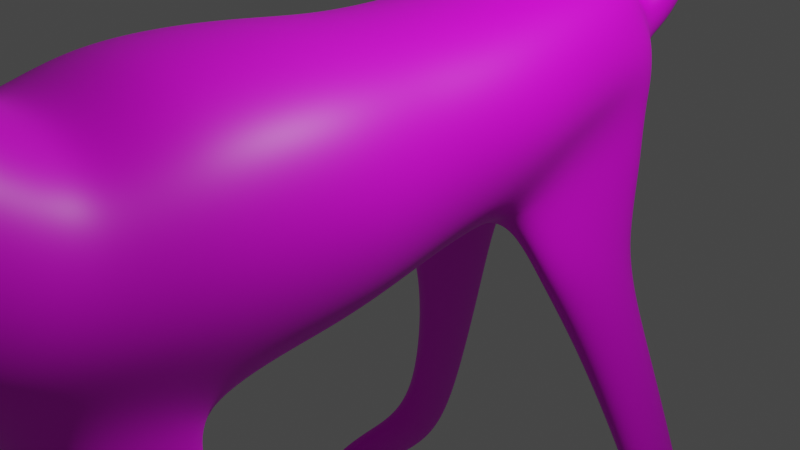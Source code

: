 # Source: blend.blend  (saved by Blender 3.5.10; exported with 4.5.12 LTS)
import bpy
from mathutils import Matrix  # noqa: F401  (used for matrix-valued properties, if any)

bpy.ops.wm.read_factory_settings(use_empty=True)
scene = bpy.context.scene
scene.name = 'Scene'

# ---- collections
col_dog = bpy.data.collections.new('Dog'); scene.collection.children.link(col_dog)
col_light = bpy.data.collections.new('Light'); scene.collection.children.link(col_light)
col_camera = bpy.data.collections.new('Camera'); scene.collection.children.link(col_camera)

# ---- images (referenced by path relative to the original .blend; pixels are not part of the script)
import os
ASSET_DIR = os.environ.get("B2B_ASSET_DIR", "")  # directory of the original .blend (textures are referenced by path, not embedded)
HERE = os.path.dirname(os.path.abspath(__file__))  # packed textures are extracted next to this script under _unpacked/

def load_image(name, relpath, width, height, colorspace="sRGB"):
    """Load a texture the original file referenced (path relative to the .blend, or extracted next to this script)."""
    p = next((c for c in (os.path.join(HERE, relpath), os.path.join(ASSET_DIR, relpath)) if relpath and os.path.exists(c)), "")
    if p:
        img = bpy.data.images.load(p, check_existing=True)
        img.name = name
    else:  # same state as the original file: an image datablock whose file is absent (Cycles renders it pink)
        img = bpy.data.images.new(name, width, height)
        img.source = "FILE"
        img.filepath = "//" + (relpath or name)
    img.colorspace_settings.name = colorspace
    return img
img_body = load_image('Body', 'Body.png', 1024, 1024, 'sRGB')

# ---- materials (node trees are filled in below, after node groups)
mat_nose_and_eyes = bpy.data.materials.new('nose and eyes')
mat_nose_and_eyes.use_transparent_shadow = False
mat_body = bpy.data.materials.new('body')
mat_body.use_transparent_shadow = False

# ---- material node trees
mat_nose_and_eyes.use_nodes = True; mat_nose_and_eyes.node_tree.nodes.clear()
_N = mat_nose_and_eyes.node_tree.nodes; _L = mat_nose_and_eyes.node_tree.links
n0 = _N.new('ShaderNodeBsdfPrincipled'); n0.name = 'プリンシプルBSDF'; n0.location = (10, 300)
n0.distribution = 'GGX'
n0.subsurface_method = 'RANDOM_WALK_SKIN'
n0.inputs[0].default_value = (0.0, 0.0, 0.0, 1.0)
n0.inputs[3].default_value = 1.45
n0.inputs[27].default_value = (0.0, 0.0, 0.0, 1.0)
n0.inputs[28].default_value = 1.0
n1 = _N.new('ShaderNodeOutputMaterial'); n1.name = 'マテリアル出力'; n1.location = (300, 300)
_L.new(n0.outputs[0], n1.inputs[0])
n1.is_active_output = True
mat_body.use_nodes = True; mat_body.node_tree.nodes.clear()
_N = mat_body.node_tree.nodes; _L = mat_body.node_tree.links
n0 = _N.new('ShaderNodeBsdfPrincipled'); n0.name = 'プリンシプルBSDF'; n0.location = (10, 300)
n0.distribution = 'GGX'
n0.subsurface_method = 'RANDOM_WALK_SKIN'
n0.inputs[3].default_value = 1.45
n0.inputs[27].default_value = (0.0, 0.0, 0.0, 1.0)
n0.inputs[28].default_value = 1.0
n1 = _N.new('ShaderNodeOutputMaterial'); n1.name = 'マテリアル出力'; n1.location = (300, 300)
n2 = _N.new('ShaderNodeTexImage'); n2.name = '画像テクスチャ'; n2.location = (-280, 280)
n2.image = img_body
_L.new(n0.outputs[0], n1.inputs[0])
_L.new(n2.outputs[0], n0.inputs[0])
n1.is_active_output = True

# ---- world
world_world = bpy.data.worlds.new('World'); scene.world = world_world
world_world.use_nodes = True; world_world.node_tree.nodes.clear()
_N = world_world.node_tree.nodes; _L = world_world.node_tree.links
n0 = _N.new('ShaderNodeOutputWorld'); n0.name = 'World Output'; n0.location = (300, 300)
n1 = _N.new('ShaderNodeBackground'); n1.name = 'Background'; n1.location = (10, 300)
n1.inputs[0].default_value = (0.05088, 0.05088, 0.05088, 1.0)
_L.new(n1.outputs[0], n0.inputs[0])
n0.is_active_output = True
world_world.color = (0.05088, 0.05088, 0.05088)
world_world.use_sun_shadow = False
world_world.sun_shadow_jitter_overblur = 0.0

# ---- cameras
cam_camera = bpy.data.cameras.new('Camera')
cam_camera.clip_end = 100.0
cam_camera.ortho_scale = 7.314

# ---- lights
light_light = bpy.data.lights.new('Light', 'POINT')
light_light.transmission_factor = 0.0
light_light.energy = 1000.0
light_light.shadow_soft_size = 0.1
light_light.shadow_maximum_resolution = 0.006
light_light.use_absolute_resolution = True

# ---- meshes
me_eyes = bpy.data.meshes.new('Eyes')
me_eyes.from_pydata([(0.9282, -7.284, 3.249), (0.9282, -7.212, 3.219), (0.9282, -7.182, 3.194), (0.9282, -7.138, 3.13), (0.9282, -7.127, 3.092), (0.9282, -7.123, 3.053), (0.9282, -7.127, 3.014), (0.9282, -7.157, 2.942), (0.9282, -7.212, 2.887), (0.9282, -7.284, 2.857), (0.9358, -7.285, 3.249), (0.9431, -7.248, 3.238), (0.9499, -7.214, 3.219), (0.9558, -7.184, 3.194), (0.9607, -7.16, 3.164), (0.9643, -7.142, 3.13), (0.9665, -7.131, 3.092), (0.9672, -7.127, 3.053), (0.9665, -7.131, 3.014), (0.9643, -7.142, 2.976), (0.9607, -7.16, 2.942), (0.9558, -7.184, 2.912), (0.9499, -7.214, 2.887), (0.9431, -7.248, 2.868), (0.9358, -7.285, 2.857), (0.9431, -7.287, 3.249), (0.9575, -7.252, 3.238), (0.9707, -7.22, 3.219), (0.9823, -7.192, 3.194), (0.9919, -7.169, 3.164), (0.9989, -7.152, 3.13), (1.003, -7.142, 3.092), (1.005, -7.138, 3.053), (1.003, -7.142, 3.014), (0.9989, -7.152, 2.976), (0.9919, -7.169, 2.942), (0.9823, -7.192, 2.912), (0.9707, -7.22, 2.887), (0.9575, -7.252, 2.868), (0.9431, -7.287, 2.857), (0.9499, -7.291, 3.249), (0.9707, -7.259, 3.238), (0.9899, -7.231, 3.219), (1.007, -7.206, 3.194), (1.021, -7.185, 3.164), (1.031, -7.169, 3.13), (1.037, -7.16, 3.092), (1.039, -7.157, 3.053), (1.037, -7.16, 3.014), (1.031, -7.169, 2.976), (1.021, -7.185, 2.942), (1.007, -7.206, 2.912), (0.9899, -7.231, 2.887), (0.9707, -7.259, 2.868), (0.9499, -7.291, 2.857), (0.9558, -7.296, 3.249), (0.9823, -7.269, 3.238), (1.007, -7.245, 3.219), (1.028, -7.223, 3.194), (1.046, -7.206, 3.164), (1.059, -7.192, 3.13), (1.067, -7.184, 3.092), (1.07, -7.182, 3.053), (1.067, -7.184, 3.014), (1.059, -7.192, 2.976), (1.046, -7.206, 2.942), (1.028, -7.223, 2.912), (1.007, -7.245, 2.887), (0.9823, -7.269, 2.868), (0.9558, -7.296, 2.857), (0.9607, -7.301, 3.249), (0.9919, -7.281, 3.238), (1.021, -7.261, 3.219), (1.046, -7.245, 3.194), (1.066, -7.231, 3.164), (1.082, -7.22, 3.13), (1.091, -7.214, 3.092), (1.095, -7.212, 3.053), (1.091, -7.214, 3.014), (1.082, -7.22, 2.976), (1.066, -7.231, 2.942), (1.046, -7.245, 2.912), (1.021, -7.261, 2.887), (0.9919, -7.281, 2.868), (0.9607, -7.301, 2.857), (0.9643, -7.308, 3.249), (0.9989, -7.294, 3.238), (1.031, -7.281, 3.219), (1.059, -7.269, 3.194), (1.082, -7.259, 3.164), (1.099, -7.252, 3.13), (1.109, -7.248, 3.092), (1.113, -7.247, 3.053), (1.109, -7.248, 3.014), (1.099, -7.252, 2.976), (1.082, -7.259, 2.942), (1.059, -7.269, 2.912), (1.031, -7.281, 2.887), (0.9989, -7.294, 2.868), (0.9643, -7.308, 2.857), (0.9665, -7.316, 3.249), (1.003, -7.308, 3.238), (1.037, -7.301, 3.219), (1.067, -7.296, 3.194), (1.091, -7.291, 3.164), (1.109, -7.287, 3.13), (1.121, -7.285, 3.092), (1.124, -7.284, 3.053), (1.121, -7.285, 3.014), (1.109, -7.287, 2.976), (1.091, -7.291, 2.942), (1.067, -7.296, 2.912), (1.037, -7.301, 2.887), (1.003, -7.308, 2.868), (0.9665, -7.316, 2.857), (0.9672, -7.323, 3.249), (1.005, -7.323, 3.238), (1.039, -7.323, 3.219), (1.07, -7.323, 3.194), (1.095, -7.323, 3.164), (1.113, -7.323, 3.13), (1.124, -7.323, 3.092), (1.128, -7.323, 3.053), (1.124, -7.323, 3.014), (1.113, -7.323, 2.976), (1.095, -7.323, 2.942), (1.07, -7.323, 2.912), (1.039, -7.323, 2.887), (1.005, -7.323, 2.868), (0.9672, -7.323, 2.857), (0.9665, -7.331, 3.249), (1.003, -7.338, 3.238), (1.037, -7.345, 3.219), (1.067, -7.351, 3.194), (1.091, -7.356, 3.164), (1.109, -7.359, 3.13), (1.121, -7.361, 3.092), (1.124, -7.362, 3.053), (1.121, -7.361, 3.014), (1.109, -7.359, 2.976), (1.091, -7.356, 2.942), (1.067, -7.351, 2.912), (1.037, -7.345, 2.887), (1.003, -7.338, 2.868), (0.9665, -7.331, 2.857), (0.9643, -7.338, 3.249), (0.9989, -7.352, 3.238), (1.031, -7.366, 3.219), (1.059, -7.377, 3.194), (1.082, -7.387, 3.164), (1.099, -7.394, 3.13), (1.109, -7.398, 3.092), (1.113, -7.4, 3.053), (1.109, -7.398, 3.014), (1.099, -7.394, 2.976), (1.082, -7.387, 2.942), (1.059, -7.377, 2.912), (1.031, -7.366, 2.887), (0.9989, -7.352, 2.868), (0.9643, -7.338, 2.857), (0.9607, -7.345, 3.249), (0.9919, -7.366, 3.238), (1.021, -7.385, 3.219), (1.046, -7.402, 3.194), (1.066, -7.416, 3.164), (1.082, -7.426, 3.13), (1.091, -7.432, 3.092), (1.095, -7.434, 3.053), (1.091, -7.432, 3.014), (1.082, -7.426, 2.976), (1.066, -7.416, 2.942), (1.046, -7.402, 2.912), (1.021, -7.385, 2.887), (0.9919, -7.366, 2.868), (0.9607, -7.345, 2.857), (0.9558, -7.351, 3.249), (0.9823, -7.377, 3.238), (1.007, -7.402, 3.219), (1.028, -7.423, 3.194), (1.046, -7.441, 3.164), (1.059, -7.454, 3.13), (1.067, -7.462, 3.092), (1.07, -7.465, 3.053), (1.067, -7.462, 3.014), (1.059, -7.454, 2.976), (1.046, -7.441, 2.942), (1.028, -7.423, 2.912), (1.007, -7.402, 2.887), (0.9823, -7.377, 2.868), (0.9558, -7.351, 2.857), (0.9499, -7.356, 3.249), (0.9707, -7.387, 3.238), (0.9899, -7.416, 3.219), (1.007, -7.441, 3.194), (1.021, -7.461, 3.164), (1.031, -7.477, 3.13), (1.037, -7.486, 3.092), (1.039, -7.489, 3.053), (1.037, -7.486, 3.014), (1.031, -7.477, 2.976), (1.021, -7.461, 2.942), (1.007, -7.441, 2.912), (0.9899, -7.416, 2.887), (0.9707, -7.387, 2.868), (0.9499, -7.356, 2.857), (0.9431, -7.359, 3.249), (0.9575, -7.394, 3.238), (0.9707, -7.426, 3.219), (0.9823, -7.454, 3.194), (0.9919, -7.477, 3.164), (0.9989, -7.494, 3.13), (1.003, -7.504, 3.092), (1.005, -7.508, 3.053), (1.003, -7.504, 3.014), (0.9989, -7.494, 2.976), (0.9919, -7.477, 2.942), (0.9823, -7.454, 2.912), (0.9707, -7.426, 2.887), (0.9575, -7.394, 2.868), (0.9431, -7.359, 2.857), (0.9358, -7.361, 3.249), (0.9431, -7.398, 3.238), (0.9499, -7.432, 3.219), (0.9558, -7.462, 3.194), (0.9607, -7.486, 3.164), (0.9643, -7.504, 3.13), (0.9665, -7.516, 3.092), (0.9672, -7.519, 3.053), (0.9665, -7.516, 3.014), (0.9643, -7.504, 2.976), (0.9607, -7.486, 2.942), (0.9558, -7.462, 2.912), (0.9499, -7.432, 2.887), (0.9431, -7.398, 2.868), (0.9358, -7.361, 2.857), (0.9282, -7.362, 3.249), (0.9282, -7.4, 3.238), (0.9282, -7.434, 3.219), (0.9282, -7.465, 3.194), (0.9282, -7.489, 3.164), (0.9282, -7.508, 3.13), (0.9282, -7.519, 3.092), (0.9282, -7.523, 3.053), (0.9282, -7.519, 3.014), (0.9282, -7.508, 2.976), (0.9282, -7.489, 2.942), (0.9282, -7.465, 2.912), (0.9282, -7.434, 2.887), (0.9282, -7.4, 2.868), (0.9282, -7.362, 2.857), (0.9206, -7.361, 3.249), (0.9133, -7.398, 3.238), (0.9065, -7.432, 3.219), (0.9006, -7.462, 3.194), (0.8958, -7.486, 3.164), (0.8922, -7.504, 3.13), (0.8899, -7.516, 3.092), (0.8892, -7.519, 3.053), (0.8899, -7.516, 3.014), (0.8922, -7.504, 2.976), (0.8958, -7.486, 2.942), (0.9006, -7.462, 2.912), (0.9065, -7.432, 2.887), (0.9133, -7.398, 2.868), (0.9206, -7.361, 2.857), (0.9282, -7.323, 2.853), (0.9133, -7.359, 3.249), (0.8989, -7.394, 3.238), (0.8857, -7.426, 3.219), (0.8741, -7.454, 3.194), (0.8646, -7.477, 3.164), (0.8575, -7.494, 3.13), (0.8532, -7.504, 3.092), (0.8517, -7.508, 3.053), (0.8532, -7.504, 3.014), (0.8575, -7.494, 2.976), (0.8646, -7.477, 2.942), (0.8741, -7.454, 2.912), (0.8857, -7.426, 2.887), (0.8989, -7.394, 2.868), (0.9133, -7.359, 2.857), (0.9065, -7.356, 3.249), (0.8857, -7.387, 3.238), (0.8665, -7.416, 3.219), (0.8496, -7.441, 3.194), (0.8358, -7.461, 3.164), (0.8256, -7.477, 3.13), (0.8192, -7.486, 3.092), (0.8171, -7.489, 3.053), (0.8192, -7.486, 3.014), (0.8256, -7.477, 2.976), (0.8358, -7.461, 2.942), (0.8496, -7.441, 2.912), (0.8665, -7.416, 2.887), (0.8857, -7.387, 2.868), (0.9065, -7.356, 2.857), (0.9006, -7.351, 3.249), (0.8741, -7.377, 3.238), (0.8496, -7.402, 3.219), (0.8282, -7.423, 3.194), (0.8106, -7.441, 3.164), (0.7976, -7.454, 3.13), (0.7895, -7.462, 3.092), (0.7868, -7.465, 3.053), (0.7895, -7.462, 3.014), (0.7976, -7.454, 2.976), (0.8106, -7.441, 2.942), (0.8282, -7.423, 2.912), (0.8496, -7.402, 2.887), (0.8741, -7.377, 2.868), (0.9006, -7.351, 2.857), (0.8958, -7.345, 3.249), (0.8646, -7.366, 3.238), (0.8358, -7.385, 3.219), (0.8106, -7.402, 3.194), (0.7899, -7.416, 3.164), (0.7746, -7.426, 3.13), (0.7651, -7.432, 3.092), (0.7619, -7.434, 3.053), (0.7651, -7.432, 3.014), (0.7746, -7.426, 2.976), (0.7899, -7.416, 2.942), (0.8106, -7.402, 2.912), (0.8358, -7.385, 2.887), (0.8646, -7.366, 2.868), (0.8958, -7.345, 2.857), (0.9282, -7.323, 3.253), (0.8922, -7.338, 3.249), (0.8575, -7.352, 3.238), (0.8256, -7.366, 3.219), (0.7976, -7.377, 3.194), (0.7746, -7.387, 3.164), (0.7575, -7.394, 3.13), (0.747, -7.398, 3.092), (0.7434, -7.4, 3.053), (0.747, -7.398, 3.014), (0.7575, -7.394, 2.976), (0.7746, -7.387, 2.942), (0.7976, -7.377, 2.912), (0.8256, -7.366, 2.887), (0.8575, -7.352, 2.868), (0.8922, -7.338, 2.857), (0.8899, -7.331, 3.249), (0.8532, -7.338, 3.238), (0.8192, -7.345, 3.219), (0.7895, -7.351, 3.194), (0.7651, -7.356, 3.164), (0.747, -7.359, 3.13), (0.7358, -7.361, 3.092), (0.7321, -7.362, 3.053), (0.7358, -7.361, 3.014), (0.747, -7.359, 2.976), (0.7651, -7.356, 2.942), (0.7895, -7.351, 2.912), (0.8192, -7.345, 2.887), (0.8532, -7.338, 2.868), (0.8899, -7.331, 2.857), (0.8892, -7.323, 3.249), (0.8517, -7.323, 3.238), (0.8171, -7.323, 3.219), (0.7868, -7.323, 3.194), (0.7619, -7.323, 3.164), (0.7434, -7.323, 3.13), (0.7321, -7.323, 3.092), (0.7282, -7.323, 3.053), (0.7321, -7.323, 3.014), (0.7434, -7.323, 2.976), (0.7619, -7.323, 2.942), (0.7868, -7.323, 2.912), (0.8171, -7.323, 2.887), (0.8517, -7.323, 2.868), (0.8892, -7.323, 2.857), (0.8899, -7.316, 3.249), (0.8532, -7.308, 3.238), (0.8192, -7.301, 3.219), (0.7895, -7.296, 3.194), (0.7651, -7.291, 3.164), (0.747, -7.287, 3.13), (0.7358, -7.285, 3.092), (0.7321, -7.284, 3.053), (0.7358, -7.285, 3.014), (0.747, -7.287, 2.976), (0.7651, -7.291, 2.942), (0.7895, -7.296, 2.912), (0.8192, -7.301, 2.887), (0.8532, -7.308, 2.868), (0.8899, -7.316, 2.857), (0.8922, -7.308, 3.249), (0.8575, -7.294, 3.238), (0.8256, -7.281, 3.219), (0.7976, -7.269, 3.194), (0.7746, -7.259, 3.164), (0.7575, -7.252, 3.13), (0.747, -7.248, 3.092), (0.7434, -7.247, 3.053), (0.747, -7.248, 3.014), (0.7575, -7.252, 2.976), (0.7746, -7.259, 2.942), (0.7976, -7.269, 2.912), (0.8256, -7.281, 2.887), (0.8575, -7.294, 2.868), (0.8922, -7.308, 2.857), (0.8958, -7.301, 3.249), (0.8646, -7.281, 3.238), (0.8358, -7.261, 3.219), (0.8106, -7.245, 3.194), (0.7899, -7.231, 3.164), (0.7746, -7.22, 3.13), (0.7651, -7.214, 3.092), (0.7619, -7.212, 3.053), (0.7651, -7.214, 3.014), (0.7746, -7.22, 2.976), (0.7899, -7.231, 2.942), (0.8106, -7.245, 2.912), (0.8358, -7.261, 2.887), (0.8646, -7.281, 2.868), (0.8958, -7.301, 2.857), (0.9006, -7.296, 3.249), (0.8741, -7.269, 3.238), (0.8496, -7.245, 3.219), (0.8282, -7.223, 3.194), (0.8106, -7.206, 3.164), (0.7976, -7.192, 3.13), (0.7895, -7.184, 3.092), (0.7868, -7.182, 3.053), (0.7895, -7.184, 3.014), (0.7976, -7.192, 2.976), (0.8106, -7.206, 2.942), (0.8282, -7.223, 2.912), (0.8496, -7.245, 2.887), (0.8741, -7.269, 2.868), (0.9006, -7.296, 2.857), (0.9065, -7.291, 3.249), (0.8857, -7.259, 3.238), (0.8665, -7.231, 3.219), (0.8496, -7.206, 3.194), (0.8358, -7.185, 3.164), (0.8256, -7.169, 3.13), (0.8192, -7.16, 3.092), (0.8171, -7.157, 3.053), (0.8192, -7.16, 3.014), (0.8256, -7.169, 2.976), (0.8358, -7.185, 2.942), (0.8496, -7.206, 2.912), (0.8665, -7.231, 2.887), (0.8857, -7.259, 2.868), (0.9065, -7.291, 2.857), (0.9133, -7.287, 3.249), (0.8989, -7.252, 3.238), (0.8857, -7.22, 3.219), (0.8741, -7.192, 3.194), (0.8646, -7.169, 3.164), (0.8575, -7.152, 3.13), (0.8532, -7.142, 3.092), (0.8517, -7.138, 3.053), (0.8532, -7.142, 3.014), (0.8575, -7.152, 2.976), (0.8646, -7.169, 2.942), (0.8741, -7.192, 2.912), (0.8857, -7.22, 2.887), (0.8989, -7.252, 2.868), (0.9133, -7.287, 2.857), (0.9206, -7.285, 3.249), (0.9133, -7.248, 3.238), (0.9065, -7.214, 3.219), (0.9006, -7.184, 3.194), (0.8958, -7.16, 3.164), (0.8922, -7.142, 3.13), (0.8899, -7.131, 3.092), (0.8892, -7.127, 3.053), (0.8899, -7.131, 3.014), (0.8922, -7.142, 2.976), (0.8958, -7.16, 2.942), (0.9006, -7.184, 2.912), (0.9065, -7.214, 2.887), (0.9133, -7.248, 2.868), (0.9206, -7.285, 2.857), (0.9282, -7.247, 3.238), (0.9282, -7.157, 3.164), (0.9282, -7.138, 2.976), (0.9282, -7.182, 2.912), (0.9282, -7.247, 2.868)], [], [(6, 5, 17, 18), (477, 0, 10, 11), (479, 6, 18, 19), (1, 477, 11, 12), (7, 479, 19, 20), (2, 1, 12, 13), (480, 7, 20, 21), (478, 2, 13, 14), (8, 480, 21, 22), (3, 478, 14, 15), (481, 8, 22, 23), (4, 3, 15, 16), (9, 481, 23, 24), (5, 4, 16, 17), (0, 326, 10), (265, 9, 24), (24, 23, 38, 39), (17, 16, 31, 32), (10, 326, 25), (265, 24, 39), (18, 17, 32, 33), (11, 10, 25, 26), (19, 18, 33, 34), (12, 11, 26, 27), (20, 19, 34, 35), (13, 12, 27, 28), (21, 20, 35, 36), (14, 13, 28, 29), (22, 21, 36, 37), (15, 14, 29, 30), (23, 22, 37, 38), (16, 15, 30, 31), (36, 35, 50, 51), (29, 28, 43, 44), (37, 36, 51, 52), (30, 29, 44, 45), (38, 37, 52, 53), (31, 30, 45, 46), (39, 38, 53, 54), (32, 31, 46, 47), (25, 326, 40), (265, 39, 54), (33, 32, 47, 48), (26, 25, 40, 41), (34, 33, 48, 49), (27, 26, 41, 42), (35, 34, 49, 50), (28, 27, 42, 43), (40, 326, 55), (265, 54, 69), (48, 47, 62, 63), (41, 40, 55, 56), (49, 48, 63, 64), (42, 41, 56, 57), (50, 49, 64, 65), (43, 42, 57, 58), (51, 50, 65, 66), (44, 43, 58, 59), (52, 51, 66, 67), (45, 44, 59, 60), (53, 52, 67, 68), (46, 45, 60, 61), (54, 53, 68, 69), (47, 46, 61, 62), (59, 58, 73, 74), (67, 66, 81, 82), (60, 59, 74, 75), (68, 67, 82, 83), (61, 60, 75, 76), (69, 68, 83, 84), (62, 61, 76, 77), (55, 326, 70), (265, 69, 84), (63, 62, 77, 78), (56, 55, 70, 71), (64, 63, 78, 79), (57, 56, 71, 72), (65, 64, 79, 80), (58, 57, 72, 73), (66, 65, 80, 81), (78, 77, 92, 93), (71, 70, 85, 86), (79, 78, 93, 94), (72, 71, 86, 87), (80, 79, 94, 95), (73, 72, 87, 88), (81, 80, 95, 96), (74, 73, 88, 89), (82, 81, 96, 97), (75, 74, 89, 90), (83, 82, 97, 98), (76, 75, 90, 91), (84, 83, 98, 99), (77, 76, 91, 92), (70, 326, 85), (265, 84, 99), (97, 96, 111, 112), (90, 89, 104, 105), (98, 97, 112, 113), (91, 90, 105, 106), (99, 98, 113, 114), (92, 91, 106, 107), (85, 326, 100), (265, 99, 114), (93, 92, 107, 108), (86, 85, 100, 101), (94, 93, 108, 109), (87, 86, 101, 102), (95, 94, 109, 110), (88, 87, 102, 103), (96, 95, 110, 111), (89, 88, 103, 104), (101, 100, 115, 116), (109, 108, 123, 124), (102, 101, 116, 117), (110, 109, 124, 125), (103, 102, 117, 118), (111, 110, 125, 126), (104, 103, 118, 119), (112, 111, 126, 127), (105, 104, 119, 120), (113, 112, 127, 128), (106, 105, 120, 121), (114, 113, 128, 129), (107, 106, 121, 122), (100, 326, 115), (265, 114, 129), (108, 107, 122, 123), (120, 119, 134, 135), (128, 127, 142, 143), (121, 120, 135, 136), (129, 128, 143, 144), (122, 121, 136, 137), (115, 326, 130), (265, 129, 144), (123, 122, 137, 138), (116, 115, 130, 131), (124, 123, 138, 139), (117, 116, 131, 132), (125, 124, 139, 140), (118, 117, 132, 133), (126, 125, 140, 141), (119, 118, 133, 134), (127, 126, 141, 142), (139, 138, 153, 154), (132, 131, 146, 147), (140, 139, 154, 155), (133, 132, 147, 148), (141, 140, 155, 156), (134, 133, 148, 149), (142, 141, 156, 157), (135, 134, 149, 150), (143, 142, 157, 158), (136, 135, 150, 151), (144, 143, 158, 159), (137, 136, 151, 152), (130, 326, 145), (265, 144, 159), (138, 137, 152, 153), (131, 130, 145, 146), (158, 157, 172, 173), (151, 150, 165, 166), (159, 158, 173, 174), (152, 151, 166, 167), (145, 326, 160), (265, 159, 174), (153, 152, 167, 168), (146, 145, 160, 161), (154, 153, 168, 169), (147, 146, 161, 162), (155, 154, 169, 170), (148, 147, 162, 163), (156, 155, 170, 171), (149, 148, 163, 164), (157, 156, 171, 172), (150, 149, 164, 165), (170, 169, 184, 185), (163, 162, 177, 178), (171, 170, 185, 186), (164, 163, 178, 179), (172, 171, 186, 187), (165, 164, 179, 180), (173, 172, 187, 188), (166, 165, 180, 181), (174, 173, 188, 189), (167, 166, 181, 182), (160, 326, 175), (265, 174, 189), (168, 167, 182, 183), (161, 160, 175, 176), (169, 168, 183, 184), (162, 161, 176, 177), (189, 188, 203, 204), (182, 181, 196, 197), (175, 326, 190), (265, 189, 204), (183, 182, 197, 198), (176, 175, 190, 191), (184, 183, 198, 199), (177, 176, 191, 192), (185, 184, 199, 200), (178, 177, 192, 193), (186, 185, 200, 201), (179, 178, 193, 194), (187, 186, 201, 202), (180, 179, 194, 195), (188, 187, 202, 203), (181, 180, 195, 196), (193, 192, 207, 208), (201, 200, 215, 216), (194, 193, 208, 209), (202, 201, 216, 217), (195, 194, 209, 210), (203, 202, 217, 218), (196, 195, 210, 211), (204, 203, 218, 219), (197, 196, 211, 212), (190, 326, 205), (265, 204, 219), (198, 197, 212, 213), (191, 190, 205, 206), (199, 198, 213, 214), (192, 191, 206, 207), (200, 199, 214, 215), (212, 211, 226, 227), (205, 326, 220), (265, 219, 234), (213, 212, 227, 228), (206, 205, 220, 221), (214, 213, 228, 229), (207, 206, 221, 222), (215, 214, 229, 230), (208, 207, 222, 223), (216, 215, 230, 231), (209, 208, 223, 224), (217, 216, 231, 232), (210, 209, 224, 225), (218, 217, 232, 233), (211, 210, 225, 226), (219, 218, 233, 234), (231, 230, 245, 246), (224, 223, 238, 239), (232, 231, 246, 247), (225, 224, 239, 240), (233, 232, 247, 248), (226, 225, 240, 241), (234, 233, 248, 249), (227, 226, 241, 242), (220, 326, 235), (265, 234, 249), (228, 227, 242, 243), (221, 220, 235, 236), (229, 228, 243, 244), (222, 221, 236, 237), (230, 229, 244, 245), (223, 222, 237, 238), (235, 326, 250), (265, 249, 264), (243, 242, 257, 258), (236, 235, 250, 251), (244, 243, 258, 259), (237, 236, 251, 252), (245, 244, 259, 260), (238, 237, 252, 253), (246, 245, 260, 261), (239, 238, 253, 254), (247, 246, 261, 262), (240, 239, 254, 255), (248, 247, 262, 263), (241, 240, 255, 256), (249, 248, 263, 264), (242, 241, 256, 257), (254, 253, 269, 270), (262, 261, 277, 278), (255, 254, 270, 271), (263, 262, 278, 279), (256, 255, 271, 272), (264, 263, 279, 280), (257, 256, 272, 273), (250, 326, 266), (265, 264, 280), (258, 257, 273, 274), (251, 250, 266, 267), (259, 258, 274, 275), (252, 251, 267, 268), (260, 259, 275, 276), (253, 252, 268, 269), (261, 260, 276, 277), (274, 273, 288, 289), (267, 266, 281, 282), (275, 274, 289, 290), (268, 267, 282, 283), (276, 275, 290, 291), (269, 268, 283, 284), (277, 276, 291, 292), (270, 269, 284, 285), (278, 277, 292, 293), (271, 270, 285, 286), (279, 278, 293, 294), (272, 271, 286, 287), (280, 279, 294, 295), (273, 272, 287, 288), (266, 326, 281), (265, 280, 295), (293, 292, 307, 308), (286, 285, 300, 301), (294, 293, 308, 309), (287, 286, 301, 302), (295, 294, 309, 310), (288, 287, 302, 303), (281, 326, 296), (265, 295, 310), (289, 288, 303, 304), (282, 281, 296, 297), (290, 289, 304, 305), (283, 282, 297, 298), (291, 290, 305, 306), (284, 283, 298, 299), (292, 291, 306, 307), (285, 284, 299, 300), (305, 304, 319, 320), (298, 297, 312, 313), (306, 305, 320, 321), (299, 298, 313, 314), (307, 306, 321, 322), (300, 299, 314, 315), (308, 307, 322, 323), (301, 300, 315, 316), (309, 308, 323, 324), (302, 301, 316, 317), (310, 309, 324, 325), (303, 302, 317, 318), (296, 326, 311), (265, 310, 325), (304, 303, 318, 319), (297, 296, 311, 312), (324, 323, 339, 340), (317, 316, 332, 333), (325, 324, 340, 341), (318, 317, 333, 334), (311, 326, 327), (265, 325, 341), (319, 318, 334, 335), (312, 311, 327, 328), (320, 319, 335, 336), (313, 312, 328, 329), (321, 320, 336, 337), (314, 313, 329, 330), (322, 321, 337, 338), (315, 314, 330, 331), (323, 322, 338, 339), (316, 315, 331, 332), (329, 328, 343, 344), (337, 336, 351, 352), (330, 329, 344, 345), (338, 337, 352, 353), (331, 330, 345, 346), (339, 338, 353, 354), (332, 331, 346, 347), (340, 339, 354, 355), (333, 332, 347, 348), (341, 340, 355, 356), (334, 333, 348, 349), (327, 326, 342), (265, 341, 356), (335, 334, 349, 350), (328, 327, 342, 343), (336, 335, 350, 351), (348, 347, 362, 363), (356, 355, 370, 371), (349, 348, 363, 364), (342, 326, 357), (265, 356, 371), (350, 349, 364, 365), (343, 342, 357, 358), (351, 350, 365, 366), (344, 343, 358, 359), (352, 351, 366, 367), (345, 344, 359, 360), (353, 352, 367, 368), (346, 345, 360, 361), (354, 353, 368, 369), (347, 346, 361, 362), (355, 354, 369, 370), (367, 366, 381, 382), (360, 359, 374, 375), (368, 367, 382, 383), (361, 360, 375, 376), (369, 368, 383, 384), (362, 361, 376, 377), (370, 369, 384, 385), (363, 362, 377, 378), (371, 370, 385, 386), (364, 363, 378, 379), (357, 326, 372), (265, 371, 386), (365, 364, 379, 380), (358, 357, 372, 373), (366, 365, 380, 381), (359, 358, 373, 374), (386, 385, 400, 401), (379, 378, 393, 394), (372, 326, 387), (265, 386, 401), (380, 379, 394, 395), (373, 372, 387, 388), (381, 380, 395, 396), (374, 373, 388, 389), (382, 381, 396, 397), (375, 374, 389, 390), (383, 382, 397, 398), (376, 375, 390, 391), (384, 383, 398, 399), (377, 376, 391, 392), (385, 384, 399, 400), (378, 377, 392, 393), (390, 389, 404, 405), (398, 397, 412, 413), (391, 390, 405, 406), (399, 398, 413, 414), (392, 391, 406, 407), (400, 399, 414, 415), (393, 392, 407, 408), (401, 400, 415, 416), (394, 393, 408, 409), (387, 326, 402), (265, 401, 416), (395, 394, 409, 410), (388, 387, 402, 403), (396, 395, 410, 411), (389, 388, 403, 404), (397, 396, 411, 412), (409, 408, 423, 424), (402, 326, 417), (265, 416, 431), (410, 409, 424, 425), (403, 402, 417, 418), (411, 410, 425, 426), (404, 403, 418, 419), (412, 411, 426, 427), (405, 404, 419, 420), (413, 412, 427, 428), (406, 405, 420, 421), (414, 413, 428, 429), (407, 406, 421, 422), (415, 414, 429, 430), (408, 407, 422, 423), (416, 415, 430, 431), (428, 427, 442, 443), (421, 420, 435, 436), (429, 428, 443, 444), (422, 421, 436, 437), (430, 429, 444, 445), (423, 422, 437, 438), (431, 430, 445, 446), (424, 423, 438, 439), (417, 326, 432), (265, 431, 446), (425, 424, 439, 440), (418, 417, 432, 433), (426, 425, 440, 441), (419, 418, 433, 434), (427, 426, 441, 442), (420, 419, 434, 435), (265, 446, 461), (440, 439, 454, 455), (433, 432, 447, 448), (441, 440, 455, 456), (434, 433, 448, 449), (442, 441, 456, 457), (435, 434, 449, 450), (443, 442, 457, 458), (436, 435, 450, 451), (444, 443, 458, 459), (437, 436, 451, 452), (445, 444, 459, 460), (438, 437, 452, 453), (446, 445, 460, 461), (439, 438, 453, 454), (432, 326, 447), (459, 458, 473, 474), (452, 451, 466, 467), (460, 459, 474, 475), (453, 452, 467, 468), (461, 460, 475, 476), (454, 453, 468, 469), (447, 326, 462), (265, 461, 476), (455, 454, 469, 470), (448, 447, 462, 463), (456, 455, 470, 471), (449, 448, 463, 464), (457, 456, 471, 472), (450, 449, 464, 465), (458, 457, 472, 473), (451, 450, 465, 466), (463, 462, 0, 477), (471, 470, 6, 479), (464, 463, 477, 1), (472, 471, 479, 7), (465, 464, 1, 2), (473, 472, 7, 480), (466, 465, 2, 478), (474, 473, 480, 8), (467, 466, 478, 3), (475, 474, 8, 481), (468, 467, 3, 4), (476, 475, 481, 9), (469, 468, 4, 5), (462, 326, 0), (265, 476, 9), (470, 469, 5, 6)])
_uv = me_eyes.uv_layers.new(name='UVマップ')
_uv.uv.foreach_set('vector', [0.75, 0.4375, 0.75, 0.5, 0.7188, 0.5, 0.7188, 0.4375, 0.75, 0.875, 0.75, 0.9375, 0.7188, 0.9375, 0.7188, 0.875, 0.75, 0.375, 0.75, 0.4375, 0.7188, 0.4375, 0.7188, 0.375, 0.75, 0.8125, 0.75, 0.875, 0.7188, 0.875, 0.7188, 0.8125, 0.75, 0.3125, 0.75, 0.375, 0.7188, 0.375, 0.7188, 0.3125, 0.75, 0.75, 0.75, 0.8125, 0.7188, 0.8125, 0.7188, 0.75, 0.75, 0.25, 0.75, 0.3125, 0.7188, 0.3125, 0.7188, 0.25, 0.75, 0.6875, 0.75, 0.75, 0.7188, 0.75, 0.7188, 0.6875, 0.75, 0.1875, 0.75, 0.25, 0.7188, 0.25, 0.7188, 0.1875, 0.75, 0.625, 0.75, 0.6875, 0.7188, 0.6875, 0.7188, 0.625, 0.75, 0.125, 0.75, 0.1875, 0.7188, 0.1875, 0.7188, 0.125, 0.75, 0.5625, 0.75, 0.625, 0.7188, 0.625, 0.7188, 0.5625, 0.75, 0.0625, 0.75, 0.125, 0.7188, 0.125, 0.7188, 0.0625, 0.75, 0.5, 0.75, 0.5625, 0.7188, 0.5625, 0.7188, 0.5, 0.75, 0.9375, 0.7344, 1.0, 0.7188, 0.9375, 0.7344, 0.0, 0.75, 0.0625, 0.7188, 0.0625, 0.7188, 0.0625, 0.7188, 0.125, 0.6875, 0.125, 0.6875, 0.0625, 0.7188, 0.5, 0.7188, 0.5625, 0.6875, 0.5625, 0.6875, 0.5, 0.7188, 0.9375, 0.7031, 1.0, 0.6875, 0.9375, 0.7031, 0.0, 0.7188, 0.0625, 0.6875, 0.0625, 0.7188, 0.4375, 0.7188, 0.5, 0.6875, 0.5, 0.6875, 0.4375, 0.7188, 0.875, 0.7188, 0.9375, 0.6875, 0.9375, 0.6875, 0.875, 0.7188, 0.375, 0.7188, 0.4375, 0.6875, 0.4375, 0.6875, 0.375, 0.7188, 0.8125, 0.7188, 0.875, 0.6875, 0.875, 0.6875, 0.8125, 0.7188, 0.3125, 0.7188, 0.375, 0.6875, 0.375, 0.6875, 0.3125, 0.7188, 0.75, 0.7188, 0.8125, 0.6875, 0.8125, 0.6875, 0.75, 0.7188, 0.25, 0.7188, 0.3125, 0.6875, 0.3125, 0.6875, 0.25, 0.7188, 0.6875, 0.7188, 0.75, 0.6875, 0.75, 0.6875, 0.6875, 0.7188, 0.1875, 0.7188, 0.25, 0.6875, 0.25, 0.6875, 0.1875, 0.7188, 0.625, 0.7188, 0.6875, 0.6875, 0.6875, 0.6875, 0.625, 0.7188, 0.125, 0.7188, 0.1875, 0.6875, 0.1875, 0.6875, 0.125, 0.7188, 0.5625, 0.7188, 0.625, 0.6875, 0.625, 0.6875, 0.5625, 0.6875, 0.25, 0.6875, 0.3125, 0.6562, 0.3125, 0.6562, 0.25, 0.6875, 0.6875, 0.6875, 0.75, 0.6562, 0.75, 0.6562, 0.6875, 0.6875, 0.1875, 0.6875, 0.25, 0.6562, 0.25, 0.6562, 0.1875, 0.6875, 0.625, 0.6875, 0.6875, 0.6562, 0.6875, 0.6562, 0.625, 0.6875, 0.125, 0.6875, 0.1875, 0.6562, 0.1875, 0.6562, 0.125, 0.6875, 0.5625, 0.6875, 0.625, 0.6562, 0.625, 0.6562, 0.5625, 0.6875, 0.0625, 0.6875, 0.125, 0.6562, 0.125, 0.6562, 0.0625, 0.6875, 0.5, 0.6875, 0.5625, 0.6562, 0.5625, 0.6562, 0.5, 0.6875, 0.9375, 0.6719, 1.0, 0.6562, 0.9375, 0.6719, 0.0, 0.6875, 0.0625, 0.6562, 0.0625, 0.6875, 0.4375, 0.6875, 0.5, 0.6562, 0.5, 0.6562, 0.4375, 0.6875, 0.875, 0.6875, 0.9375, 0.6562, 0.9375, 0.6562, 0.875, 0.6875, 0.375, 0.6875, 0.4375, 0.6562, 0.4375, 0.6562, 0.375, 0.6875, 0.8125, 0.6875, 0.875, 0.6562, 0.875, 0.6562, 0.8125, 0.6875, 0.3125, 0.6875, 0.375, 0.6562, 0.375, 0.6562, 0.3125, 0.6875, 0.75, 0.6875, 0.8125, 0.6562, 0.8125, 0.6562, 0.75, 0.6562, 0.9375, 0.6406, 1.0, 0.625, 0.9375, 0.6406, 0.0, 0.6562, 0.0625, 0.625, 0.0625, 0.6562, 0.4375, 0.6562, 0.5, 0.625, 0.5, 0.625, 0.4375, 0.6562, 0.875, 0.6562, 0.9375, 0.625, 0.9375, 0.625, 0.875, 0.6562, 0.375, 0.6562, 0.4375, 0.625, 0.4375, 0.625, 0.375, 0.6562, 0.8125, 0.6562, 0.875, 0.625, 0.875, 0.625, 0.8125, 0.6562, 0.3125, 0.6562, 0.375, 0.625, 0.375, 0.625, 0.3125, 0.6562, 0.75, 0.6562, 0.8125, 0.625, 0.8125, 0.625, 0.75, 0.6562, 0.25, 0.6562, 0.3125, 0.625, 0.3125, 0.625, 0.25, 0.6562, 0.6875, 0.6562, 0.75, 0.625, 0.75, 0.625, 0.6875, 0.6562, 0.1875, 0.6562, 0.25, 0.625, 0.25, 0.625, 0.1875, 0.6562, 0.625, 0.6562, 0.6875, 0.625, 0.6875, 0.625, 0.625, 0.6562, 0.125, 0.6562, 0.1875, 0.625, 0.1875, 0.625, 0.125, 0.6562, 0.5625, 0.6562, 0.625, 0.625, 0.625, 0.625, 0.5625, 0.6562, 0.0625, 0.6562, 0.125, 0.625, 0.125, 0.625, 0.0625, 0.6562, 0.5, 0.6562, 0.5625, 0.625, 0.5625, 0.625, 0.5, 0.625, 0.6875, 0.625, 0.75, 0.5938, 0.75, 0.5938, 0.6875, 0.625, 0.1875, 0.625, 0.25, 0.5938, 0.25, 0.5938, 0.1875, 0.625, 0.625, 0.625, 0.6875, 0.5938, 0.6875, 0.5938, 0.625, 0.625, 0.125, 0.625, 0.1875, 0.5938, 0.1875, 0.5938, 0.125, 0.625, 0.5625, 0.625, 0.625, 0.5938, 0.625, 0.5938, 0.5625, 0.625, 0.0625, 0.625, 0.125, 0.5938, 0.125, 0.5938, 0.0625, 0.625, 0.5, 0.625, 0.5625, 0.5938, 0.5625, 0.5938, 0.5, 0.625, 0.9375, 0.6094, 1.0, 0.5938, 0.9375, 0.6094, 0.0, 0.625, 0.0625, 0.5938, 0.0625, 0.625, 0.4375, 0.625, 0.5, 0.5938, 0.5, 0.5938, 0.4375, 0.625, 0.875, 0.625, 0.9375, 0.5938, 0.9375, 0.5938, 0.875, 0.625, 0.375, 0.625, 0.4375, 0.5938, 0.4375, 0.5938, 0.375, 0.625, 0.8125, 0.625, 0.875, 0.5938, 0.875, 0.5938, 0.8125, 0.625, 0.3125, 0.625, 0.375, 0.5938, 0.375, 0.5938, 0.3125, 0.625, 0.75, 0.625, 0.8125, 0.5938, 0.8125, 0.5938, 0.75, 0.625, 0.25, 0.625, 0.3125, 0.5938, 0.3125, 0.5938, 0.25, 0.5938, 0.4375, 0.5938, 0.5, 0.5625, 0.5, 0.5625, 0.4375, 0.5938, 0.875, 0.5938, 0.9375, 0.5625, 0.9375, 0.5625, 0.875, 0.5938, 0.375, 0.5938, 0.4375, 0.5625, 0.4375, 0.5625, 0.375, 0.5938, 0.8125, 0.5938, 0.875, 0.5625, 0.875, 0.5625, 0.8125, 0.5938, 0.3125, 0.5938, 0.375, 0.5625, 0.375, 0.5625, 0.3125, 0.5938, 0.75, 0.5938, 0.8125, 0.5625, 0.8125, 0.5625, 0.75, 0.5938, 0.25, 0.5938, 0.3125, 0.5625, 0.3125, 0.5625, 0.25, 0.5938, 0.6875, 0.5938, 0.75, 0.5625, 0.75, 0.5625, 0.6875, 0.5938, 0.1875, 0.5938, 0.25, 0.5625, 0.25, 0.5625, 0.1875, 0.5938, 0.625, 0.5938, 0.6875, 0.5625, 0.6875, 0.5625, 0.625, 0.5938, 0.125, 0.5938, 0.1875, 0.5625, 0.1875, 0.5625, 0.125, 0.5938, 0.5625, 0.5938, 0.625, 0.5625, 0.625, 0.5625, 0.5625, 0.5938, 0.0625, 0.5938, 0.125, 0.5625, 0.125, 0.5625, 0.0625, 0.5938, 0.5, 0.5938, 0.5625, 0.5625, 0.5625, 0.5625, 0.5, 0.5938, 0.9375, 0.5781, 1.0, 0.5625, 0.9375, 0.5781, 0.0, 0.5938, 0.0625, 0.5625, 0.0625, 0.5625, 0.1875, 0.5625, 0.25, 0.5312, 0.25, 0.5312, 0.1875, 0.5625, 0.625, 0.5625, 0.6875, 0.5312, 0.6875, 0.5312, 0.625, 0.5625, 0.125, 0.5625, 0.1875, 0.5312, 0.1875, 0.5312, 0.125, 0.5625, 0.5625, 0.5625, 0.625, 0.5312, 0.625, 0.5312, 0.5625, 0.5625, 0.0625, 0.5625, 0.125, 0.5312, 0.125, 0.5312, 0.0625, 0.5625, 0.5, 0.5625, 0.5625, 0.5312, 0.5625, 0.5312, 0.5, 0.5625, 0.9375, 0.5469, 1.0, 0.5312, 0.9375, 0.5469, 0.0, 0.5625, 0.0625, 0.5312, 0.0625, 0.5625, 0.4375, 0.5625, 0.5, 0.5312, 0.5, 0.5312, 0.4375, 0.5625, 0.875, 0.5625, 0.9375, 0.5312, 0.9375, 0.5312, 0.875, 0.5625, 0.375, 0.5625, 0.4375, 0.5312, 0.4375, 0.5312, 0.375, 0.5625, 0.8125, 0.5625, 0.875, 0.5312, 0.875, 0.5312, 0.8125, 0.5625, 0.3125, 0.5625, 0.375, 0.5312, 0.375, 0.5312, 0.3125, 0.5625, 0.75, 0.5625, 0.8125, 0.5312, 0.8125, 0.5312, 0.75, 0.5625, 0.25, 0.5625, 0.3125, 0.5312, 0.3125, 0.5312, 0.25, 0.5625, 0.6875, 0.5625, 0.75, 0.5312, 0.75, 0.5312, 0.6875, 0.5312, 0.875, 0.5312, 0.9375, 0.5, 0.9375, 0.5, 0.875, 0.5312, 0.375, 0.5312, 0.4375, 0.5, 0.4375, 0.5, 0.375, 0.5312, 0.8125, 0.5312, 0.875, 0.5, 0.875, 0.5, 0.8125, 0.5312, 0.3125, 0.5312, 0.375, 0.5, 0.375, 0.5, 0.3125, 0.5312, 0.75, 0.5312, 0.8125, 0.5, 0.8125, 0.5, 0.75, 0.5312, 0.25, 0.5312, 0.3125, 0.5, 0.3125, 0.5, 0.25, 0.5312, 0.6875, 0.5312, 0.75, 0.5, 0.75, 0.5, 0.6875, 0.5312, 0.1875, 0.5312, 0.25, 0.5, 0.25, 0.5, 0.1875, 0.5312, 0.625, 0.5312, 0.6875, 0.5, 0.6875, 0.5, 0.625, 0.5312, 0.125, 0.5312, 0.1875, 0.5, 0.1875, 0.5, 0.125, 0.5312, 0.5625, 0.5312, 0.625, 0.5, 0.625, 0.5, 0.5625, 0.5312, 0.0625, 0.5312, 0.125, 0.5, 0.125, 0.5, 0.0625, 0.5312, 0.5, 0.5312, 0.5625, 0.5, 0.5625, 0.5, 0.5, 0.5312, 0.9375, 0.5156, 1.0, 0.5, 0.9375, 0.5156, 0.0, 0.5312, 0.0625, 0.5, 0.0625, 0.5312, 0.4375, 0.5312, 0.5, 0.5, 0.5, 0.5, 0.4375, 0.5, 0.625, 0.5, 0.6875, 0.4688, 0.6875, 0.4687, 0.625, 0.5, 0.125, 0.5, 0.1875, 0.4688, 0.1875, 0.4688, 0.125, 0.5, 0.5625, 0.5, 0.625, 0.4687, 0.625, 0.4688, 0.5625, 0.5, 0.0625, 0.5, 0.125, 0.4688, 0.125, 0.4688, 0.0625, 0.5, 0.5, 0.5, 0.5625, 0.4688, 0.5625, 0.4688, 0.5, 0.5, 0.9375, 0.4844, 1.0, 0.4688, 0.9375, 0.4844, 0.0, 0.5, 0.0625, 0.4688, 0.0625, 0.5, 0.4375, 0.5, 0.5, 0.4688, 0.5, 0.4688, 0.4375, 0.5, 0.875, 0.5, 0.9375, 0.4688, 0.9375, 0.4688, 0.875, 0.5, 0.375, 0.5, 0.4375, 0.4688, 0.4375, 0.4687, 0.375, 0.5, 0.8125, 0.5, 0.875, 0.4688, 0.875, 0.4688, 0.8125, 0.5, 0.3125, 0.5, 0.375, 0.4687, 0.375, 0.4688, 0.3125, 0.5, 0.75, 0.5, 0.8125, 0.4688, 0.8125, 0.4688, 0.75, 0.5, 0.25, 0.5, 0.3125, 0.4688, 0.3125, 0.4688, 0.25, 0.5, 0.6875, 0.5, 0.75, 0.4688, 0.75, 0.4688, 0.6875, 0.5, 0.1875, 0.5, 0.25, 0.4688, 0.25, 0.4688, 0.1875, 0.4687, 0.375, 0.4688, 0.4375, 0.4375, 0.4375, 0.4375, 0.375, 0.4688, 0.8125, 0.4688, 0.875, 0.4375, 0.875, 0.4375, 0.8125, 0.4688, 0.3125, 0.4687, 0.375, 0.4375, 0.375, 0.4375, 0.3125, 0.4688, 0.75, 0.4688, 0.8125, 0.4375, 0.8125, 0.4375, 0.75, 0.4688, 0.25, 0.4688, 0.3125, 0.4375, 0.3125, 0.4375, 0.25, 0.4688, 0.6875, 0.4688, 0.75, 0.4375, 0.75, 0.4375, 0.6875, 0.4688, 0.1875, 0.4688, 0.25, 0.4375, 0.25, 0.4375, 0.1875, 0.4687, 0.625, 0.4688, 0.6875, 0.4375, 0.6875, 0.4375, 0.625, 0.4688, 0.125, 0.4688, 0.1875, 0.4375, 0.1875, 0.4375, 0.125, 0.4688, 0.5625, 0.4687, 0.625, 0.4375, 0.625, 0.4375, 0.5625, 0.4688, 0.0625, 0.4688, 0.125, 0.4375, 0.125, 0.4375, 0.0625, 0.4688, 0.5, 0.4688, 0.5625, 0.4375, 0.5625, 0.4375, 0.5, 0.4688, 0.9375, 0.4531, 1.0, 0.4375, 0.9375, 0.4531, 0.0, 0.4688, 0.0625, 0.4375, 0.0625, 0.4688, 0.4375, 0.4688, 0.5, 0.4375, 0.5, 0.4375, 0.4375, 0.4688, 0.875, 0.4688, 0.9375, 0.4375, 0.9375, 0.4375, 0.875, 0.4375, 0.125, 0.4375, 0.1875, 0.4062, 0.1875, 0.4062, 0.125, 0.4375, 0.5625, 0.4375, 0.625, 0.4062, 0.625, 0.4062, 0.5625, 0.4375, 0.0625, 0.4375, 0.125, 0.4062, 0.125, 0.4062, 0.0625, 0.4375, 0.5, 0.4375, 0.5625, 0.4062, 0.5625, 0.4062, 0.5, 0.4375, 0.9375, 0.4219, 1.0, 0.4062, 0.9375, 0.4219, 0.0, 0.4375, 0.0625, 0.4062, 0.0625, 0.4375, 0.4375, 0.4375, 0.5, 0.4062, 0.5, 0.4062, 0.4375, 0.4375, 0.875, 0.4375, 0.9375, 0.4062, 0.9375, 0.4062, 0.875, 0.4375, 0.375, 0.4375, 0.4375, 0.4062, 0.4375, 0.4062, 0.375, 0.4375, 0.8125, 0.4375, 0.875, 0.4062, 0.875, 0.4062, 0.8125, 0.4375, 0.3125, 0.4375, 0.375, 0.4062, 0.375, 0.4062, 0.3125, 0.4375, 0.75, 0.4375, 0.8125, 0.4062, 0.8125, 0.4062, 0.75, 0.4375, 0.25, 0.4375, 0.3125, 0.4062, 0.3125, 0.4062, 0.25, 0.4375, 0.6875, 0.4375, 0.75, 0.4062, 0.75, 0.4062, 0.6875, 0.4375, 0.1875, 0.4375, 0.25, 0.4062, 0.25, 0.4062, 0.1875, 0.4375, 0.625, 0.4375, 0.6875, 0.4062, 0.6875, 0.4062, 0.625, 0.4062, 0.3125, 0.4062, 0.375, 0.375, 0.375, 0.375, 0.3125, 0.4062, 0.75, 0.4062, 0.8125, 0.375, 0.8125, 0.375, 0.75, 0.4062, 0.25, 0.4062, 0.3125, 0.375, 0.3125, 0.375, 0.25, 0.4062, 0.6875, 0.4062, 0.75, 0.375, 0.75, 0.375, 0.6875, 0.4062, 0.1875, 0.4062, 0.25, 0.375, 0.25, 0.375, 0.1875, 0.4062, 0.625, 0.4062, 0.6875, 0.375, 0.6875, 0.375, 0.625, 0.4062, 0.125, 0.4062, 0.1875, 0.375, 0.1875, 0.375, 0.125, 0.4062, 0.5625, 0.4062, 0.625, 0.375, 0.625, 0.375, 0.5625, 0.4062, 0.0625, 0.4062, 0.125, 0.375, 0.125, 0.375, 0.0625, 0.4062, 0.5, 0.4062, 0.5625, 0.375, 0.5625, 0.375, 0.5, 0.4062, 0.9375, 0.3906, 1.0, 0.375, 0.9375, 0.3906, 0.0, 0.4062, 0.0625, 0.375, 0.0625, 0.4062, 0.4375, 0.4062, 0.5, 0.375, 0.5, 0.375, 0.4375, 0.4062, 0.875, 0.4062, 0.9375, 0.375, 0.9375, 0.375, 0.875, 0.4062, 0.375, 0.4062, 0.4375, 0.375, 0.4375, 0.375, 0.375, 0.4062, 0.8125, 0.4062, 0.875, 0.375, 0.875, 0.375, 0.8125, 0.375, 0.0625, 0.375, 0.125, 0.3438, 0.125, 0.3438, 0.0625, 0.375, 0.5, 0.375, 0.5625, 0.3438, 0.5625, 0.3438, 0.5, 0.375, 0.9375, 0.3594, 1.0, 0.3438, 0.9375, 0.3594, 0.0, 0.375, 0.0625, 0.3438, 0.0625, 0.375, 0.4375, 0.375, 0.5, 0.3438, 0.5, 0.3438, 0.4375, 0.375, 0.875, 0.375, 0.9375, 0.3438, 0.9375, 0.3438, 0.875, 0.375, 0.375, 0.375, 0.4375, 0.3438, 0.4375, 0.3438, 0.375, 0.375, 0.8125, 0.375, 0.875, 0.3438, 0.875, 0.3438, 0.8125, 0.375, 0.3125, 0.375, 0.375, 0.3438, 0.375, 0.3438, 0.3125, 0.375, 0.75, 0.375, 0.8125, 0.3438, 0.8125, 0.3438, 0.75, 0.375, 0.25, 0.375, 0.3125, 0.3438, 0.3125, 0.3438, 0.25, 0.375, 0.6875, 0.375, 0.75, 0.3438, 0.75, 0.3438, 0.6875, 0.375, 0.1875, 0.375, 0.25, 0.3438, 0.25, 0.3438, 0.1875, 0.375, 0.625, 0.375, 0.6875, 0.3438, 0.6875, 0.3438, 0.625, 0.375, 0.125, 0.375, 0.1875, 0.3438, 0.1875, 0.3438, 0.125, 0.375, 0.5625, 0.375, 0.625, 0.3438, 0.625, 0.3438, 0.5625, 0.3438, 0.75, 0.3438, 0.8125, 0.3125, 0.8125, 0.3125, 0.75, 0.3438, 0.25, 0.3438, 0.3125, 0.3125, 0.3125, 0.3125, 0.25, 0.3438, 0.6875, 0.3438, 0.75, 0.3125, 0.75, 0.3125, 0.6875, 0.3438, 0.1875, 0.3438, 0.25, 0.3125, 0.25, 0.3125, 0.1875, 0.3438, 0.625, 0.3438, 0.6875, 0.3125, 0.6875, 0.3125, 0.625, 0.3438, 0.125, 0.3438, 0.1875, 0.3125, 0.1875, 0.3125, 0.125, 0.3438, 0.5625, 0.3438, 0.625, 0.3125, 0.625, 0.3125, 0.5625, 0.3438, 0.0625, 0.3438, 0.125, 0.3125, 0.125, 0.3125, 0.0625, 0.3438, 0.5, 0.3438, 0.5625, 0.3125, 0.5625, 0.3125, 0.5, 0.3438, 0.9375, 0.3281, 1.0, 0.3125, 0.9375, 0.3281, 0.0, 0.3438, 0.0625, 0.3125, 0.0625, 0.3438, 0.4375, 0.3438, 0.5, 0.3125, 0.5, 0.3125, 0.4375, 0.3438, 0.875, 0.3438, 0.9375, 0.3125, 0.9375, 0.3125, 0.875, 0.3438, 0.375, 0.3438, 0.4375, 0.3125, 0.4375, 0.3125, 0.375, 0.3438, 0.8125, 0.3438, 0.875, 0.3125, 0.875, 0.3125, 0.8125, 0.3438, 0.3125, 0.3438, 0.375, 0.3125, 0.375, 0.3125, 0.3125, 0.3125, 0.5, 0.3125, 0.5625, 0.2812, 0.5625, 0.2812, 0.5, 0.3125, 0.9375, 0.2969, 1.0, 0.2812, 0.9375, 0.2969, 0.0, 0.3125, 0.0625, 0.2812, 0.0625, 0.3125, 0.4375, 0.3125, 0.5, 0.2812, 0.5, 0.2812, 0.4375, 0.3125, 0.875, 0.3125, 0.9375, 0.2812, 0.9375, 0.2812, 0.875, 0.3125, 0.375, 0.3125, 0.4375, 0.2812, 0.4375, 0.2812, 0.375, 0.3125, 0.8125, 0.3125, 0.875, 0.2812, 0.875, 0.2812, 0.8125, 0.3125, 0.3125, 0.3125, 0.375, 0.2812, 0.375, 0.2812, 0.3125, 0.3125, 0.75, 0.3125, 0.8125, 0.2812, 0.8125, 0.2812, 0.75, 0.3125, 0.25, 0.3125, 0.3125, 0.2812, 0.3125, 0.2812, 0.25, 0.3125, 0.6875, 0.3125, 0.75, 0.2812, 0.75, 0.2812, 0.6875, 0.3125, 0.1875, 0.3125, 0.25, 0.2812, 0.25, 0.2812, 0.1875, 0.3125, 0.625, 0.3125, 0.6875, 0.2812, 0.6875, 0.2812, 0.625, 0.3125, 0.125, 0.3125, 0.1875, 0.2812, 0.1875, 0.2812, 0.125, 0.3125, 0.5625, 0.3125, 0.625, 0.2812, 0.625, 0.2812, 0.5625, 0.3125, 0.0625, 0.3125, 0.125, 0.2812, 0.125, 0.2812, 0.0625, 0.2812, 0.25, 0.2812, 0.3125, 0.25, 0.3125, 0.25, 0.25, 0.2812, 0.6875, 0.2812, 0.75, 0.25, 0.75, 0.25, 0.6875, 0.2812, 0.1875, 0.2812, 0.25, 0.25, 0.25, 0.25, 0.1875, 0.2812, 0.625, 0.2812, 0.6875, 0.25, 0.6875, 0.25, 0.625, 0.2812, 0.125, 0.2812, 0.1875, 0.25, 0.1875, 0.25, 0.125, 0.2812, 0.5625, 0.2812, 0.625, 0.25, 0.625, 0.25, 0.5625, 0.2812, 0.0625, 0.2812, 0.125, 0.25, 0.125, 0.25, 0.0625, 0.2812, 0.5, 0.2812, 0.5625, 0.25, 0.5625, 0.25, 0.5, 0.2812, 0.9375, 0.2656, 1.0, 0.25, 0.9375, 0.2656, 0.0, 0.2812, 0.0625, 0.25, 0.0625, 0.2812, 0.4375, 0.2812, 0.5, 0.25, 0.5, 0.25, 0.4375, 0.2812, 0.875, 0.2812, 0.9375, 0.25, 0.9375, 0.25, 0.875, 0.2812, 0.375, 0.2812, 0.4375, 0.25, 0.4375, 0.25, 0.375, 0.2812, 0.8125, 0.2812, 0.875, 0.25, 0.875, 0.25, 0.8125, 0.2812, 0.3125, 0.2812, 0.375, 0.25, 0.375, 0.25, 0.3125, 0.2812, 0.75, 0.2812, 0.8125, 0.25, 0.8125, 0.25, 0.75, 0.25, 0.9375, 0.2344, 1.0, 0.2188, 0.9375, 0.2344, 0.0, 0.25, 0.0625, 0.2188, 0.0625, 0.25, 0.4375, 0.25, 0.5, 0.2188, 0.5, 0.2188, 0.4375, 0.25, 0.875, 0.25, 0.9375, 0.2188, 0.9375, 0.2188, 0.875, 0.25, 0.375, 0.25, 0.4375, 0.2188, 0.4375, 0.2188, 0.375, 0.25, 0.8125, 0.25, 0.875, 0.2188, 0.875, 0.2188, 0.8125, 0.25, 0.3125, 0.25, 0.375, 0.2188, 0.375, 0.2188, 0.3125, 0.25, 0.75, 0.25, 0.8125, 0.2188, 0.8125, 0.2188, 0.75, 0.25, 0.25, 0.25, 0.3125, 0.2188, 0.3125, 0.2188, 0.25, 0.25, 0.6875, 0.25, 0.75, 0.2188, 0.75, 0.2188, 0.6875, 0.25, 0.1875, 0.25, 0.25, 0.2188, 0.25, 0.2188, 0.1875, 0.25, 0.625, 0.25, 0.6875, 0.2188, 0.6875, 0.2188, 0.625, 0.25, 0.125, 0.25, 0.1875, 0.2188, 0.1875, 0.2188, 0.125, 0.25, 0.5625, 0.25, 0.625, 0.2188, 0.625, 0.2188, 0.5625, 0.25, 0.0625, 0.25, 0.125, 0.2188, 0.125, 0.2188, 0.0625, 0.25, 0.5, 0.25, 0.5625, 0.2188, 0.5625, 0.2188, 0.5, 0.2188, 0.6875, 0.2188, 0.75, 0.1875, 0.75, 0.1875, 0.6875, 0.2188, 0.1875, 0.2188, 0.25, 0.1875, 0.25, 0.1875, 0.1875, 0.2188, 0.625, 0.2188, 0.6875, 0.1875, 0.6875, 0.1875, 0.625, 0.2188, 0.125, 0.2188, 0.1875, 0.1875, 0.1875, 0.1875, 0.125, 0.2188, 0.5625, 0.2188, 0.625, 0.1875, 0.625, 0.1875, 0.5625, 0.2188, 0.0625, 0.2188, 0.125, 0.1875, 0.125, 0.1875, 0.0625, 0.2188, 0.5, 0.2188, 0.5625, 0.1875, 0.5625, 0.1875, 0.5, 0.2188, 0.9375, 0.2031, 1.0, 0.1875, 0.9375, 0.2031, 0.0, 0.2188, 0.0625, 0.1875, 0.0625, 0.2188, 0.4375, 0.2188, 0.5, 0.1875, 0.5, 0.1875, 0.4375, 0.2188, 0.875, 0.2188, 0.9375, 0.1875, 0.9375, 0.1875, 0.875, 0.2188, 0.375, 0.2188, 0.4375, 0.1875, 0.4375, 0.1875, 0.375, 0.2188, 0.8125, 0.2188, 0.875, 0.1875, 0.875, 0.1875, 0.8125, 0.2188, 0.3125, 0.2188, 0.375, 0.1875, 0.375, 0.1875, 0.3125, 0.2188, 0.75, 0.2188, 0.8125, 0.1875, 0.8125, 0.1875, 0.75, 0.2188, 0.25, 0.2188, 0.3125, 0.1875, 0.3125, 0.1875, 0.25, 0.1875, 0.4375, 0.1875, 0.5, 0.1562, 0.5, 0.1562, 0.4375, 0.1875, 0.875, 0.1875, 0.9375, 0.1562, 0.9375, 0.1562, 0.875, 0.1875, 0.375, 0.1875, 0.4375, 0.1562, 0.4375, 0.1562, 0.375, 0.1875, 0.8125, 0.1875, 0.875, 0.1562, 0.875, 0.1562, 0.8125, 0.1875, 0.3125, 0.1875, 0.375, 0.1562, 0.375, 0.1562, 0.3125, 0.1875, 0.75, 0.1875, 0.8125, 0.1562, 0.8125, 0.1562, 0.75, 0.1875, 0.25, 0.1875, 0.3125, 0.1562, 0.3125, 0.1562, 0.25, 0.1875, 0.6875, 0.1875, 0.75, 0.1562, 0.75, 0.1562, 0.6875, 0.1875, 0.1875, 0.1875, 0.25, 0.1562, 0.25, 0.1562, 0.1875, 0.1875, 0.625, 0.1875, 0.6875, 0.1562, 0.6875, 0.1562, 0.625, 0.1875, 0.125, 0.1875, 0.1875, 0.1562, 0.1875, 0.1562, 0.125, 0.1875, 0.5625, 0.1875, 0.625, 0.1562, 0.625, 0.1562, 0.5625, 0.1875, 0.0625, 0.1875, 0.125, 0.1562, 0.125, 0.1562, 0.0625, 0.1875, 0.5, 0.1875, 0.5625, 0.1562, 0.5625, 0.1562, 0.5, 0.1875, 0.9375, 0.1719, 1.0, 0.1562, 0.9375, 0.1719, 0.0, 0.1875, 0.0625, 0.1562, 0.0625, 0.1562, 0.1875, 0.1562, 0.25, 0.125, 0.25, 0.125, 0.1875, 0.1562, 0.625, 0.1562, 0.6875, 0.125, 0.6875, 0.125, 0.625, 0.1562, 0.125, 0.1562, 0.1875, 0.125, 0.1875, 0.125, 0.125, 0.1562, 0.5625, 0.1562, 0.625, 0.125, 0.625, 0.125, 0.5625, 0.1562, 0.0625, 0.1562, 0.125, 0.125, 0.125, 0.125, 0.0625, 0.1562, 0.5, 0.1562, 0.5625, 0.125, 0.5625, 0.125, 0.5, 0.1562, 0.9375, 0.1406, 1.0, 0.125, 0.9375, 0.1406, 0.0, 0.1562, 0.0625, 0.125, 0.0625, 0.1562, 0.4375, 0.1562, 0.5, 0.125, 0.5, 0.125, 0.4375, 0.1562, 0.875, 0.1562, 0.9375, 0.125, 0.9375, 0.125, 0.875, 0.1562, 0.375, 0.1562, 0.4375, 0.125, 0.4375, 0.125, 0.375, 0.1562, 0.8125, 0.1562, 0.875, 0.125, 0.875, 0.125, 0.8125, 0.1562, 0.3125, 0.1562, 0.375, 0.125, 0.375, 0.125, 0.3125, 0.1562, 0.75, 0.1562, 0.8125, 0.125, 0.8125, 0.125, 0.75, 0.1562, 0.25, 0.1562, 0.3125, 0.125, 0.3125, 0.125, 0.25, 0.1562, 0.6875, 0.1562, 0.75, 0.125, 0.75, 0.125, 0.6875, 0.125, 0.375, 0.125, 0.4375, 0.09375, 0.4375, 0.09375, 0.375, 0.125, 0.8125, 0.125, 0.875, 0.09375, 0.875, 0.09375, 0.8125, 0.125, 0.3125, 0.125, 0.375, 0.09375, 0.375, 0.09375, 0.3125, 0.125, 0.75, 0.125, 0.8125, 0.09375, 0.8125, 0.09375, 0.75, 0.125, 0.25, 0.125, 0.3125, 0.09375, 0.3125, 0.09375, 0.25, 0.125, 0.6875, 0.125, 0.75, 0.09375, 0.75, 0.09375, 0.6875, 0.125, 0.1875, 0.125, 0.25, 0.09375, 0.25, 0.09375, 0.1875, 0.125, 0.625, 0.125, 0.6875, 0.09375, 0.6875, 0.09375, 0.625, 0.125, 0.125, 0.125, 0.1875, 0.09375, 0.1875, 0.09375, 0.125, 0.125, 0.5625, 0.125, 0.625, 0.09375, 0.625, 0.09375, 0.5625, 0.125, 0.0625, 0.125, 0.125, 0.09375, 0.125, 0.09375, 0.0625, 0.125, 0.5, 0.125, 0.5625, 0.09375, 0.5625, 0.09375, 0.5, 0.125, 0.9375, 0.1094, 1.0, 0.09375, 0.9375, 0.1094, 0.0, 0.125, 0.0625, 0.09375, 0.0625, 0.125, 0.4375, 0.125, 0.5, 0.09375, 0.5, 0.09375, 0.4375, 0.125, 0.875, 0.125, 0.9375, 0.09375, 0.9375, 0.09375, 0.875, 0.09375, 0.125, 0.09375, 0.1875, 0.0625, 0.1875, 0.0625, 0.125, 0.09375, 0.5625, 0.09375, 0.625, 0.0625, 0.625, 0.0625, 0.5625, 0.09375, 0.0625, 0.09375, 0.125, 0.0625, 0.125, 0.0625, 0.0625, 0.09375, 0.5, 0.09375, 0.5625, 0.0625, 0.5625, 0.0625, 0.5, 0.09375, 0.9375, 0.07812, 1.0, 0.0625, 0.9375, 0.07812, 0.0, 0.09375, 0.0625, 0.0625, 0.0625, 0.09375, 0.4375, 0.09375, 0.5, 0.0625, 0.5, 0.0625, 0.4375, 0.09375, 0.875, 0.09375, 0.9375, 0.0625, 0.9375, 0.0625, 0.875, 0.09375, 0.375, 0.09375, 0.4375, 0.0625, 0.4375, 0.0625, 0.375, 0.09375, 0.8125, 0.09375, 0.875, 0.0625, 0.875, 0.0625, 0.8125, 0.09375, 0.3125, 0.09375, 0.375, 0.0625, 0.375, 0.0625, 0.3125, 0.09375, 0.75, 0.09375, 0.8125, 0.0625, 0.8125, 0.0625, 0.75, 0.09375, 0.25, 0.09375, 0.3125, 0.0625, 0.3125, 0.0625, 0.25, 0.09375, 0.6875, 0.09375, 0.75, 0.0625, 0.75, 0.0625, 0.6875, 0.09375, 0.1875, 0.09375, 0.25, 0.0625, 0.25, 0.0625, 0.1875, 0.09375, 0.625, 0.09375, 0.6875, 0.0625, 0.6875, 0.0625, 0.625, 0.0625, 0.8125, 0.0625, 0.875, 0.03125, 0.875, 0.03125, 0.8125, 0.0625, 0.3125, 0.0625, 0.375, 0.03125, 0.375, 0.03125, 0.3125, 0.0625, 0.75, 0.0625, 0.8125, 0.03125, 0.8125, 0.03125, 0.75, 0.0625, 0.25, 0.0625, 0.3125, 0.03125, 0.3125, 0.03125, 0.25, 0.0625, 0.6875, 0.0625, 0.75, 0.03125, 0.75, 0.03125, 0.6875, 0.0625, 0.1875, 0.0625, 0.25, 0.03125, 0.25, 0.03125, 0.1875, 0.0625, 0.625, 0.0625, 0.6875, 0.03125, 0.6875, 0.03125, 0.625, 0.0625, 0.125, 0.0625, 0.1875, 0.03125, 0.1875, 0.03125, 0.125, 0.0625, 0.5625, 0.0625, 0.625, 0.03125, 0.625, 0.03125, 0.5625, 0.0625, 0.0625, 0.0625, 0.125, 0.03125, 0.125, 0.03125, 0.0625, 0.0625, 0.5, 0.0625, 0.5625, 0.03125, 0.5625, 0.03125, 0.5, 0.0625, 0.9375, 0.04687, 1.0, 0.03125, 0.9375, 0.04687, 0.0, 0.0625, 0.0625, 0.03125, 0.0625, 0.0625, 0.4375, 0.0625, 0.5, 0.03125, 0.5, 0.03125, 0.4375, 0.0625, 0.875, 0.0625, 0.9375, 0.03125, 0.9375, 0.03125, 0.875, 0.0625, 0.375, 0.0625, 0.4375, 0.03125, 0.4375, 0.03125, 0.375, 0.03125, 0.5625, 0.03125, 0.625, 0.0, 0.625, 0.0, 0.5625, 0.03125, 0.0625, 0.03125, 0.125, 0.0, 0.125, 0.0, 0.0625, 0.03125, 0.5, 0.03125, 0.5625, 0.0, 0.5625, 0.0, 0.5, 0.03125, 0.9375, 0.01562, 1.0, 0.0, 0.9375, 0.01562, 0.0, 0.03125, 0.0625, 0.0, 0.0625, 0.03125, 0.4375, 0.03125, 0.5, 0.0, 0.5, 0.0, 0.4375, 0.03125, 0.875, 0.03125, 0.9375, 0.0, 0.9375, 0.0, 0.875, 0.03125, 0.375, 0.03125, 0.4375, 0.0, 0.4375, 0.0, 0.375, 0.03125, 0.8125, 0.03125, 0.875, 0.0, 0.875, 0.0, 0.8125, 0.03125, 0.3125, 0.03125, 0.375, 0.0, 0.375, 0.0, 0.3125, 0.03125, 0.75, 0.03125, 0.8125, 0.0, 0.8125, 0.0, 0.75, 0.03125, 0.25, 0.03125, 0.3125, 0.0, 0.3125, 0.0, 0.25, 0.03125, 0.6875, 0.03125, 0.75, 0.0, 0.75, 0.0, 0.6875, 0.03125, 0.1875, 0.03125, 0.25, 0.0, 0.25, 0.0, 0.1875, 0.03125, 0.625, 0.03125, 0.6875, 0.0, 0.6875, 0.0, 0.625, 0.03125, 0.125, 0.03125, 0.1875, 0.0, 0.1875, 0.0, 0.125, 1.0, 0.3125, 1.0, 0.375, 0.9687, 0.375, 0.9687, 0.3125, 1.0, 0.75, 1.0, 0.8125, 0.9687, 0.8125, 0.9687, 0.75, 1.0, 0.25, 1.0, 0.3125, 0.9687, 0.3125, 0.9687, 0.25, 1.0, 0.6875, 1.0, 0.75, 0.9687, 0.75, 0.9687, 0.6875, 1.0, 0.1875, 1.0, 0.25, 0.9687, 0.25, 0.9687, 0.1875, 1.0, 0.625, 1.0, 0.6875, 0.9687, 0.6875, 0.9687, 0.625, 1.0, 0.125, 1.0, 0.1875, 0.9687, 0.1875, 0.9687, 0.125, 1.0, 0.5625, 1.0, 0.625, 0.9687, 0.625, 0.9687, 0.5625, 1.0, 0.0625, 1.0, 0.125, 0.9687, 0.125, 0.9687, 0.0625, 1.0, 0.5, 1.0, 0.5625, 0.9687, 0.5625, 0.9687, 0.5, 1.0, 0.9375, 0.9844, 1.0, 0.9687, 0.9375, 0.9844, 0.0, 1.0, 0.0625, 0.9687, 0.0625, 1.0, 0.4375, 1.0, 0.5, 0.9687, 0.5, 0.9687, 0.4375, 1.0, 0.875, 1.0, 0.9375, 0.9687, 0.9375, 0.9687, 0.875, 1.0, 0.375, 1.0, 0.4375, 0.9687, 0.4375, 0.9687, 0.375, 1.0, 0.8125, 1.0, 0.875, 0.9687, 0.875, 0.9687, 0.8125, 0.9687, 0.0625, 0.9687, 0.125, 0.9375, 0.125, 0.9375, 0.0625, 0.9687, 0.5, 0.9687, 0.5625, 0.9375, 0.5625, 0.9375, 0.5, 0.9687, 0.9375, 0.9531, 1.0, 0.9375, 0.9375, 0.9531, 0.0, 0.9687, 0.0625, 0.9375, 0.0625, 0.9687, 0.4375, 0.9687, 0.5, 0.9375, 0.5, 0.9375, 0.4375, 0.9687, 0.875, 0.9687, 0.9375, 0.9375, 0.9375, 0.9375, 0.875, 0.9687, 0.375, 0.9687, 0.4375, 0.9375, 0.4375, 0.9375, 0.375, 0.9687, 0.8125, 0.9687, 0.875, 0.9375, 0.875, 0.9375, 0.8125, 0.9687, 0.3125, 0.9687, 0.375, 0.9375, 0.375, 0.9375, 0.3125, 0.9687, 0.75, 0.9687, 0.8125, 0.9375, 0.8125, 0.9375, 0.75, 0.9687, 0.25, 0.9687, 0.3125, 0.9375, 0.3125, 0.9375, 0.25, 0.9687, 0.6875, 0.9687, 0.75, 0.9375, 0.75, 0.9375, 0.6875, 0.9687, 0.1875, 0.9687, 0.25, 0.9375, 0.25, 0.9375, 0.1875, 0.9687, 0.625, 0.9687, 0.6875, 0.9375, 0.6875, 0.9375, 0.625, 0.9687, 0.125, 0.9687, 0.1875, 0.9375, 0.1875, 0.9375, 0.125, 0.9687, 0.5625, 0.9687, 0.625, 0.9375, 0.625, 0.9375, 0.5625, 0.9375, 0.75, 0.9375, 0.8125, 0.9062, 0.8125, 0.9062, 0.75, 0.9375, 0.25, 0.9375, 0.3125, 0.9062, 0.3125, 0.9062, 0.25, 0.9375, 0.6875, 0.9375, 0.75, 0.9062, 0.75, 0.9062, 0.6875, 0.9375, 0.1875, 0.9375, 0.25, 0.9062, 0.25, 0.9062, 0.1875, 0.9375, 0.625, 0.9375, 0.6875, 0.9062, 0.6875, 0.9062, 0.625, 0.9375, 0.125, 0.9375, 0.1875, 0.9062, 0.1875, 0.9062, 0.125, 0.9375, 0.5625, 0.9375, 0.625, 0.9062, 0.625, 0.9062, 0.5625, 0.9375, 0.0625, 0.9375, 0.125, 0.9062, 0.125, 0.9062, 0.0625, 0.9375, 0.5, 0.9375, 0.5625, 0.9062, 0.5625, 0.9062, 0.5, 0.9375, 0.9375, 0.9219, 1.0, 0.9062, 0.9375, 0.9219, 0.0, 0.9375, 0.0625, 0.9062, 0.0625, 0.9375, 0.4375, 0.9375, 0.5, 0.9062, 0.5, 0.9062, 0.4375, 0.9375, 0.875, 0.9375, 0.9375, 0.9062, 0.9375, 0.9062, 0.875, 0.9375, 0.375, 0.9375, 0.4375, 0.9062, 0.4375, 0.9062, 0.375, 0.9375, 0.8125, 0.9375, 0.875, 0.9062, 0.875, 0.9062, 0.8125, 0.9375, 0.3125, 0.9375, 0.375, 0.9062, 0.375, 0.9062, 0.3125, 0.9062, 0.5, 0.9062, 0.5625, 0.875, 0.5625, 0.875, 0.5, 0.9062, 0.9375, 0.8906, 1.0, 0.875, 0.9375, 0.8906, 0.0, 0.9062, 0.0625, 0.875, 0.0625, 0.9062, 0.4375, 0.9062, 0.5, 0.875, 0.5, 0.875, 0.4375, 0.9062, 0.875, 0.9062, 0.9375, 0.875, 0.9375, 0.875, 0.875, 0.9062, 0.375, 0.9062, 0.4375, 0.875, 0.4375, 0.875, 0.375, 0.9062, 0.8125, 0.9062, 0.875, 0.875, 0.875, 0.875, 0.8125, 0.9062, 0.3125, 0.9062, 0.375, 0.875, 0.375, 0.875, 0.3125, 0.9062, 0.75, 0.9062, 0.8125, 0.875, 0.8125, 0.875, 0.75, 0.9062, 0.25, 0.9062, 0.3125, 0.875, 0.3125, 0.875, 0.25, 0.9062, 0.6875, 0.9062, 0.75, 0.875, 0.75, 0.875, 0.6875, 0.9062, 0.1875, 0.9062, 0.25, 0.875, 0.25, 0.875, 0.1875, 0.9062, 0.625, 0.9062, 0.6875, 0.875, 0.6875, 0.875, 0.625, 0.9062, 0.125, 0.9062, 0.1875, 0.875, 0.1875, 0.875, 0.125, 0.9062, 0.5625, 0.9062, 0.625, 0.875, 0.625, 0.875, 0.5625, 0.9062, 0.0625, 0.9062, 0.125, 0.875, 0.125, 0.875, 0.0625, 0.875, 0.25, 0.875, 0.3125, 0.8437, 0.3125, 0.8437, 0.25, 0.875, 0.6875, 0.875, 0.75, 0.8437, 0.75, 0.8437, 0.6875, 0.875, 0.1875, 0.875, 0.25, 0.8437, 0.25, 0.8437, 0.1875, 0.875, 0.625, 0.875, 0.6875, 0.8437, 0.6875, 0.8437, 0.625, 0.875, 0.125, 0.875, 0.1875, 0.8437, 0.1875, 0.8438, 0.125, 0.875, 0.5625, 0.875, 0.625, 0.8437, 0.625, 0.8437, 0.5625, 0.875, 0.0625, 0.875, 0.125, 0.8438, 0.125, 0.8437, 0.0625, 0.875, 0.5, 0.875, 0.5625, 0.8437, 0.5625, 0.8437, 0.5, 0.875, 0.9375, 0.8594, 1.0, 0.8437, 0.9375, 0.8594, 0.0, 0.875, 0.0625, 0.8437, 0.0625, 0.875, 0.4375, 0.875, 0.5, 0.8437, 0.5, 0.8437, 0.4375, 0.875, 0.875, 0.875, 0.9375, 0.8437, 0.9375, 0.8438, 0.875, 0.875, 0.375, 0.875, 0.4375, 0.8437, 0.4375, 0.8437, 0.375, 0.875, 0.8125, 0.875, 0.875, 0.8438, 0.875, 0.8437, 0.8125, 0.875, 0.3125, 0.875, 0.375, 0.8437, 0.375, 0.8437, 0.3125, 0.875, 0.75, 0.875, 0.8125, 0.8437, 0.8125, 0.8437, 0.75, 0.8281, 0.0, 0.8437, 0.0625, 0.8125, 0.0625, 0.8437, 0.4375, 0.8437, 0.5, 0.8125, 0.5, 0.8125, 0.4375, 0.8438, 0.875, 0.8437, 0.9375, 0.8125, 0.9375, 0.8125, 0.875, 0.8437, 0.375, 0.8437, 0.4375, 0.8125, 0.4375, 0.8125, 0.375, 0.8437, 0.8125, 0.8438, 0.875, 0.8125, 0.875, 0.8125, 0.8125, 0.8437, 0.3125, 0.8437, 0.375, 0.8125, 0.375, 0.8125, 0.3125, 0.8437, 0.75, 0.8437, 0.8125, 0.8125, 0.8125, 0.8125, 0.75, 0.8437, 0.25, 0.8437, 0.3125, 0.8125, 0.3125, 0.8125, 0.25, 0.8437, 0.6875, 0.8437, 0.75, 0.8125, 0.75, 0.8125, 0.6875, 0.8437, 0.1875, 0.8437, 0.25, 0.8125, 0.25, 0.8125, 0.1875, 0.8437, 0.625, 0.8437, 0.6875, 0.8125, 0.6875, 0.8125, 0.625, 0.8438, 0.125, 0.8437, 0.1875, 0.8125, 0.1875, 0.8125, 0.125, 0.8437, 0.5625, 0.8437, 0.625, 0.8125, 0.625, 0.8125, 0.5625, 0.8437, 0.0625, 0.8438, 0.125, 0.8125, 0.125, 0.8125, 0.0625, 0.8437, 0.5, 0.8437, 0.5625, 0.8125, 0.5625, 0.8125, 0.5, 0.8437, 0.9375, 0.8281, 1.0, 0.8125, 0.9375, 0.8125, 0.1875, 0.8125, 0.25, 0.7812, 0.25, 0.7812, 0.1875, 0.8125, 0.625, 0.8125, 0.6875, 0.7812, 0.6875, 0.7812, 0.625, 0.8125, 0.125, 0.8125, 0.1875, 0.7812, 0.1875, 0.7812, 0.125, 0.8125, 0.5625, 0.8125, 0.625, 0.7812, 0.625, 0.7812, 0.5625, 0.8125, 0.0625, 0.8125, 0.125, 0.7812, 0.125, 0.7812, 0.0625, 0.8125, 0.5, 0.8125, 0.5625, 0.7812, 0.5625, 0.7812, 0.5, 0.8125, 0.9375, 0.7969, 1.0, 0.7812, 0.9375, 0.7969, 0.0, 0.8125, 0.0625, 0.7812, 0.0625, 0.8125, 0.4375, 0.8125, 0.5, 0.7812, 0.5, 0.7812, 0.4375, 0.8125, 0.875, 0.8125, 0.9375, 0.7812, 0.9375, 0.7812, 0.875, 0.8125, 0.375, 0.8125, 0.4375, 0.7812, 0.4375, 0.7812, 0.375, 0.8125, 0.8125, 0.8125, 0.875, 0.7812, 0.875, 0.7812, 0.8125, 0.8125, 0.3125, 0.8125, 0.375, 0.7812, 0.375, 0.7812, 0.3125, 0.8125, 0.75, 0.8125, 0.8125, 0.7812, 0.8125, 0.7812, 0.75, 0.8125, 0.25, 0.8125, 0.3125, 0.7812, 0.3125, 0.7812, 0.25, 0.8125, 0.6875, 0.8125, 0.75, 0.7812, 0.75, 0.7812, 0.6875, 0.7812, 0.875, 0.7812, 0.9375, 0.75, 0.9375, 0.75, 0.875, 0.7812, 0.375, 0.7812, 0.4375, 0.75, 0.4375, 0.75, 0.375, 0.7812, 0.8125, 0.7812, 0.875, 0.75, 0.875, 0.75, 0.8125, 0.7812, 0.3125, 0.7812, 0.375, 0.75, 0.375, 0.75, 0.3125, 0.7812, 0.75, 0.7812, 0.8125, 0.75, 0.8125, 0.75, 0.75, 0.7812, 0.25, 0.7812, 0.3125, 0.75, 0.3125, 0.75, 0.25, 0.7812, 0.6875, 0.7812, 0.75, 0.75, 0.75, 0.75, 0.6875, 0.7812, 0.1875, 0.7812, 0.25, 0.75, 0.25, 0.75, 0.1875, 0.7812, 0.625, 0.7812, 0.6875, 0.75, 0.6875, 0.75, 0.625, 0.7812, 0.125, 0.7812, 0.1875, 0.75, 0.1875, 0.75, 0.125, 0.7812, 0.5625, 0.7812, 0.625, 0.75, 0.625, 0.75, 0.5625, 0.7812, 0.0625, 0.7812, 0.125, 0.75, 0.125, 0.75, 0.0625, 0.7812, 0.5, 0.7812, 0.5625, 0.75, 0.5625, 0.75, 0.5, 0.7812, 0.9375, 0.7656, 1.0, 0.75, 0.9375, 0.7656, 0.0, 0.7812, 0.0625, 0.75, 0.0625, 0.7812, 0.4375, 0.7812, 0.5, 0.75, 0.5, 0.75, 0.4375])
me_eyes.materials.append(mat_nose_and_eyes)
me_eyes.update()
me_body = bpy.data.meshes.new('body')
me_body.from_pydata([(1.198, -1.076, -1.191), (1.198, -1.003, 1.194), (1.025, 1.0, -0.2348), (0.6434, 0.9246, 1.138), (0.8414, 0.9498, 0.7156), (0.9899, 0.9751, 0.3358), (1.566, -1.027, 0.3994), (1.566, -1.052, -0.3958), (1.198, -0.5594, -1.135), (1.0, -0.1811, -0.9984), (1.0, 0.2287, -0.7866), (0.8053, 0.6893, -0.4867), (0.8053, 0.5885, 1.095), (1.0, 0.1713, 0.9895), (1.0, -0.2189, 0.9984), (1.198, -0.5616, 1.135), (1.053, 0.6557, 0.04068), (1.308, 0.2096, -0.1946), (1.308, -0.1937, -0.3328), (1.566, -0.5601, -0.3782), (1.053, 0.6221, 0.568), (1.308, 0.1904, 0.3975), (1.308, -0.2063, 0.3328), (1.566, -0.5608, 0.3782), (0.0, -0.2245, 1.295), (0.0, -0.9924, 1.549), (0.0, 0.9134, 1.326), (0.0, -0.5619, 1.472), (0.0, 0.7043, -0.722), (0.0, 0.2372, -1.051), (0.0, -0.1755, -1.295), (0.0, 0.5735, 1.331), (0.0, -0.5591, -1.472), (0.0, 0.1628, 1.254), (0.0, -1.087, -1.546), (0.0, 1.012, -0.3172), (1.381, -1.422, -0.2669), (1.086, -1.507, -0.8541), (0.0, -1.544, -1.116), (1.086, -1.254, 0.9077), (1.381, -1.338, 0.3204), (0.0, -1.216, 1.17), (1.372, -1.668, 0.184), (1.077, -1.806, -0.301), (0.0, -1.868, -0.5173), (1.077, -1.39, 1.154), (1.372, -1.529, 0.669), (0.0, -1.328, 1.37), (1.173, -1.982, 1.179), (0.9471, -2.101, 0.7659), (0.0, -2.154, 0.5817), (0.9471, -1.743, 2.005), (1.173, -1.862, 1.592), (0.0, -1.69, 2.189), (1.28, -2.223, 2.003), (1.011, -2.39, 1.705), (1.011, -1.89, 2.598), (1.28, -2.057, 2.3), (0.0, -1.816, 2.731), (0.9887, -2.354, 2.888), (0.822, -2.457, 2.703), (0.0, -2.504, 2.621), (0.822, -2.147, 3.257), (0.9887, -2.251, 3.072), (0.0, -2.101, 3.339), (0.0, -2.38, 2.984), (0.0, -2.268, 3.184), (0.0, -2.589, 0.06187), (0.8761, -2.54, 0.194), (0.7445, -2.756, 1.099), (0.0, -2.748, 1.745), (0.4408, -2.685, 1.717), (0.0, -3.008, 0.01154), (0.5408, -2.862, -0.007156), (0.0, -3.092, 1.054), (0.811, -2.953, 0.6277), (0.0, -3.101, 1.2), (0.4412, -2.957, 1.25), (0.8472, -2.299, 3.854), (0.411, -2.124, 3.298), (0.4943, -2.259, 3.128), (0.0, -3.029, 0.3118), (0.5888, -2.975, 0.3936), (0.0, -3.076, 1.057), (0.62, -2.998, 0.6762), (0.0, -3.093, 1.067), (0.3807, -3.016, 0.9635), (0.0, -3.113, 0.3096), (0.4061, -3.045, 0.3319), (0.0, -3.177, 0.6202), (0.3737, -3.089, 0.5462), (0.0, -3.155, 1.01), (0.333, -3.08, 0.9568), (0.5431, -1.525, -0.9851), (0.5988, -1.081, -1.368), (0.8994, -1.005, -2.382), (1.402, -1.002, -2.23), (1.482, -1.36, -2.558), (1.033, -1.377, -2.693), (1.035, -1.016, -2.738), (1.427, -1.005, -2.621), (1.424, -1.281, -2.855), (1.082, -1.302, -2.952), (1.634, -0.8557, -5.372), (1.953, -0.8477, -5.28), (1.936, -1.13, -5.128), (1.652, -1.146, -5.188), (1.766, -0.8868, -5.849), (2.084, -0.8788, -5.757), (2.068, -1.161, -5.605), (1.784, -1.177, -5.665), (1.733, -0.8656, -6.568), (2.363, -0.9138, -6.425), (2.255, -1.244, -6.075), (1.966, -1.254, -6.14), (2.001, -1.45, -6.576), (2.327, -1.333, -6.654), (2.226, -1.364, -6.164), (2.029, -1.434, -6.151), (2.269, -1.62, -6.659), (2.579, -1.593, -6.693), (2.463, -1.526, -6.325), (1.986, -1.523, -6.437), (0.3217, 1.006, -0.223), (0.5, 0.2329, -0.9186), (0.4027, 0.6968, -0.6043), (1.25, 0.8676, -1.871), (0.891, 0.9696, -0.7896), (1.305, 0.3175, -1.56), (0.5654, 0.9705, -0.871), (0.8053, 0.3217, -1.692), (0.6301, 0.869, -2.035), (1.547, 0.5612, -2.916), (1.492, 0.8928, -2.743), (1.073, 0.5526, -3.05), (0.9352, 0.884, -2.911), (2.231, 0.7507, -5.204), (2.204, 1.024, -5.534), (1.847, 0.743, -5.304), (1.89, 1.018, -5.609), (2.497, 0.6368, -5.692), (2.463, 0.9412, -6.332), (2.02, 0.6208, -5.81), (2.073, 0.9282, -6.419), (2.617, 0.5592, -5.819), (2.59, 0.7401, -6.516), (2.233, 0.5516, -5.919), (2.276, 0.7335, -6.59), (2.755, 0.3522, -6.142), (2.73, 0.304, -6.613), (2.371, 0.3186, -6.155), (2.416, 0.2787, -6.621), (0.0, 1.015, 0.8265), (0.4922, 1.02, 0.7503), (0.5723, 1.04, 0.4089), (0.4922, 1.05, 0.2382), (0.5723, 1.03, 0.5796), (0.0, 1.251, 1.561), (0.5653, 1.274, 1.54), (0.3621, 1.053, 0.2001), (0.0, 1.055, 0.162), (0.0, 1.133, 0.8532), (0.5195, 1.147, 0.7896), (0.5996, 1.213, 0.5048), (0.5195, 1.246, 0.3625), (0.5996, 1.18, 0.6472), (0.4369, 1.164, 2.876), (0.3964, 1.179, 2.996), (0.3894, 1.254, 0.3307), (0.0, 1.261, 0.2989), (0.6407, 1.378, 1.441), (0.5653, 1.43, 1.392), (0.6407, 1.326, 1.49), (0.6422, 0.6302, 3.113), (0.6944, 0.6516, 3.02), (0.4426, 1.442, 1.381), (0.0, 1.453, 1.37), (0.0, 1.138, 2.868), (0.5205, 1.136, 2.706), (0.4782, 1.15, 2.779), (0.02598, 0.4384, 2.25), (0.02626, 0.4384, 2.25), (0.3886, 1.183, 3.056), (0.0, 1.193, 3.251), (0.0, 0.704, 2.793), (0.6422, 0.6945, 2.834), (0.6944, 0.6731, 2.927), (0.5573, 0.6255, 3.134), (0.0, 0.6207, 3.155), (0.0, 0.4379, 2.248), (0.02593, 0.4384, 2.25), (0.02624, 0.4384, 2.25), (0.0, 0.4379, 2.248), (0.0, 0.4379, 2.248), (0.0255, 0.4384, 2.25), (0.0, 0.4379, 2.248), (0.7117, -2.245, 3.682), (0.7326, -2.286, 3.618), (0.8893, -2.285, 3.621), (0.8394, -2.252, 3.671), (0.4409, -2.743, 1.619), (0.558, -2.713, 1.478), (0.8845, -2.488, 0.2618), (0.0, -2.77, 1.711), (0.8107, -2.665, 1.249)], [], [(23, 15, 1, 6), (15, 27, 25, 1), (6, 1, 39, 40), (34, 94, 93, 38), (8, 19, 7, 0), (19, 23, 6, 7), (5, 4, 20, 16), (16, 20, 21, 17), (17, 21, 22, 18), (18, 22, 23, 19), (2, 5, 16, 11), (11, 16, 17, 10), (10, 17, 18, 9), (9, 18, 19, 8), (3, 26, 31, 12), (12, 31, 33, 13), (13, 33, 24, 14), (14, 24, 27, 15), (4, 3, 12, 20), (20, 12, 13, 21), (21, 13, 14, 22), (22, 14, 15, 23), (28, 35, 123, 125), (30, 29, 124, 10, 9), (3, 4, 156, 153), (2, 123, 159, 155), (29, 28, 125, 124), (32, 30, 9, 8), (34, 32, 8, 0, 94), (123, 35, 160, 159), (38, 93, 37, 43, 44), (36, 40, 46, 42), (0, 7, 36, 37), (1, 25, 41, 39), (7, 6, 40, 36), (46, 45, 51, 52), (45, 47, 53, 51), (39, 41, 47, 45), (40, 39, 45, 46), (37, 36, 42, 43), (49, 48, 54, 55), (52, 51, 56, 57), (43, 42, 48, 49), (42, 46, 52, 48), (44, 43, 49, 50), (55, 60, 71, 201, 204), (54, 57, 63, 59), (48, 52, 57, 54), (60, 61, 70, 71), (51, 53, 58, 56), (60, 59, 65, 61), (59, 63, 80, 66, 65), (56, 58, 64, 79, 62), (57, 56, 62, 63), (55, 54, 59, 60), (69, 201, 200, 77, 75), (49, 55, 204, 202), (50, 49, 202, 68, 67), (75, 77, 86, 84), (71, 70, 203, 200), (68, 69, 75, 73), (67, 68, 73, 72), (80, 63, 198, 197), (80, 79, 64, 66), (63, 62, 199, 198), (79, 80, 197, 78, 196), (62, 79, 196, 199), (84, 86, 92, 90), (81, 82, 88, 87), (76, 74, 83, 85), (77, 76, 85, 86), (73, 75, 84, 82), (72, 73, 82, 81), (89, 90, 92, 91), (87, 88, 90, 89), (86, 85, 91, 92), (82, 84, 90, 88), (97, 98, 102, 101), (93, 94, 95, 98), (0, 37, 97, 96), (94, 0, 96, 95), (37, 93, 98, 97), (102, 99, 103, 106), (95, 96, 100, 99), (98, 95, 99, 102), (96, 97, 101, 100), (105, 106, 110, 109), (100, 101, 105, 104), (101, 102, 106, 105), (99, 100, 104, 103), (110, 107, 111, 114), (103, 104, 108, 107), (106, 103, 107, 110), (104, 105, 109, 108), (114, 111, 115, 118), (108, 109, 113, 112), (109, 110, 114, 113), (107, 108, 112, 111), (117, 118, 122, 121), (112, 113, 117, 116), (113, 114, 118, 117), (111, 112, 116, 115), (122, 119, 120, 121), (115, 116, 120, 119), (118, 115, 119, 122), (116, 117, 121, 120), (10, 124, 130, 128), (124, 125, 131, 130), (131, 126, 133, 135), (131, 129, 127, 126), (11, 10, 128, 126), (125, 123, 129, 131), (2, 11, 126, 127), (123, 2, 127, 129), (135, 133, 137, 139), (130, 131, 135, 134), (128, 130, 134, 132), (126, 128, 132, 133), (138, 139, 143, 142), (133, 132, 136, 137), (134, 135, 139, 138), (132, 134, 138, 136), (143, 141, 145, 147), (136, 138, 142, 140), (139, 137, 141, 143), (137, 136, 140, 141), (146, 147, 151, 150), (141, 140, 144, 145), (142, 143, 147, 146), (140, 142, 146, 144), (150, 151, 149, 148), (144, 146, 150, 148), (147, 145, 149, 151), (145, 144, 148, 149), (156, 154, 163, 165), (159, 160, 169, 168), (153, 156, 165, 162), (26, 3, 153, 152), (4, 5, 154, 156), (5, 2, 155, 154), (162, 165, 172, 158), (163, 164, 171, 170), (161, 162, 158, 157), (155, 159, 168, 164), (152, 153, 162, 161), (154, 155, 164, 163), (170, 171, 167, 166), (175, 176, 183, 182), (158, 172, 179, 178), (168, 169, 176, 175), (165, 163, 170, 172), (164, 168, 175, 171), (179, 166, 174, 186), (182, 183, 188, 187), (178, 179, 186, 185), (172, 170, 166, 179), (171, 175, 182, 167), (157, 158, 178, 177), (186, 174, 181, 191), (187, 188, 195, 194), (185, 186, 191, 190), (167, 182, 187, 173), (166, 167, 173, 174), (177, 178, 185, 184), (193, 189, 190, 191), (192, 193, 191, 181), (195, 192, 181, 180, 194), (173, 187, 194, 180), (174, 173, 180, 181), (184, 185, 190, 189), (198, 199, 78), (197, 198, 78), (199, 196, 78), (200, 201, 71), (204, 201, 69), (200, 203, 76, 77), (202, 204, 69, 68)])
me_body.polygons.foreach_set('use_smooth', [True] * 177)
me_body.polygons.foreach_set('material_index', [0, 0, 0, 0, 0, 0, 0, 0, 0, 0, 0, 0, 0, 0, 0, 0, 0, 0, 0, 0, 0, 0, 0, 0, 0, 0, 0, 0, 0, 0, 0, 0, 0, 0, 0, 0, 0, 0, 0, 0, 0, 0, 0, 0, 0, 0, 0, 0, 0, 0, 0, 0, 0, 0, 0, 0, 0, 0, 0, 0, 0, 0, 0, 0, 0, 0, 0, 1, 1, 0, 0, 0, 0, 1, 1, 1, 1, 0, 0, 0, 0, 0, 0, 0, 0, 0, 0, 0, 0, 0, 0, 0, 0, 0, 0, 0, 0, 0, 0, 0, 0, 0, 0, 0, 0, 0, 0, 0, 0, 0, 0, 0, 0, 0, 0, 0, 0, 0, 0, 0, 0, 0, 0, 0, 0, 0, 0, 0, 0, 0, 0, 0, 0, 0, 0, 0, 0, 0, 0, 0, 0, 0, 0, 0, 0, 0, 0, 0, 0, 0, 0, 0, 0, 0, 0, 0, 0, 0, 0, 0, 0, 0, 0, 0, 0, 0, 0, 0, 0, 0, 0, 0, 0, 0, 0, 0, 0])
_uv = me_body.uv_layers.new(name='Body')
_uv.uv.foreach_set('vector', [0.1957, 0.4028, 0.1257, 0.3822, 0.1292, 0.3399, 0.2102, 0.3636, 0.1257, 0.3822, 0.000886, 0.3783, 0.000906, 0.3273, 0.1292, 0.3399, 0.2102, 0.3636, 0.1292, 0.3399, 0.1524, 0.2999, 0.2301, 0.3346, 0.4142, 0.4694, 0.3612, 0.4449, 0.3724, 0.3942, 0.4248, 0.4053, 0.3002, 0.4554, 0.2482, 0.427, 0.2676, 0.3954, 0.3191, 0.426, 0.2482, 0.427, 0.1957, 0.4028, 0.2102, 0.3636, 0.2676, 0.3954, 0.1539, 0.5384, 0.1186, 0.5346, 0.1415, 0.5048, 0.1841, 0.5186, 0.1841, 0.5186, 0.1415, 0.5048, 0.1679, 0.4695, 0.212, 0.4845, 0.212, 0.4845, 0.1679, 0.4695, 0.1817, 0.4387, 0.234, 0.4591, 0.234, 0.4591, 0.1817, 0.4387, 0.1957, 0.4028, 0.2482, 0.427, 0.1914, 0.5481, 0.1539, 0.5384, 0.1841, 0.5186, 0.2238, 0.5445, 0.2238, 0.5445, 0.1841, 0.5186, 0.212, 0.4845, 0.2575, 0.5084, 0.2575, 0.5084, 0.212, 0.4845, 0.234, 0.4591, 0.2861, 0.4857, 0.2861, 0.4857, 0.234, 0.4591, 0.2482, 0.427, 0.3002, 0.4554, 0.07845, 0.5269, 0.01408, 0.5411, 0.007305, 0.5025, 0.09055, 0.4962, 0.09055, 0.4962, 0.007305, 0.5025, 0.006637, 0.4568, 0.1109, 0.4581, 0.1109, 0.4581, 0.006637, 0.4568, 0.005893, 0.417, 0.1148, 0.4194, 0.1148, 0.4194, 0.005893, 0.417, 0.000886, 0.3783, 0.1257, 0.3822, 0.1186, 0.5346, 0.07845, 0.5269, 0.09055, 0.4962, 0.1415, 0.5048, 0.1415, 0.5048, 0.09055, 0.4962, 0.1109, 0.4581, 0.1679, 0.4695, 0.1679, 0.4695, 0.1109, 0.4581, 0.1148, 0.4194, 0.1817, 0.4387, 0.1817, 0.4387, 0.1148, 0.4194, 0.1257, 0.3822, 0.1957, 0.4028, 0.2728, 0.6103, 0.2205, 0.6327, 0.2021, 0.6014, 0.2468, 0.5757, 0.3583, 0.5454, 0.3219, 0.5764, 0.2871, 0.5412, 0.2575, 0.5084, 0.2861, 0.4857, 0.07845, 0.5269, 0.1186, 0.5346, 0.117, 0.5668, 0.09592, 0.5642, 0.1914, 0.5481, 0.2021, 0.6014, 0.1553, 0.6036, 0.1491, 0.5898, 0.3219, 0.5764, 0.2728, 0.6103, 0.2468, 0.5757, 0.2871, 0.5412, 0.386, 0.5169, 0.3583, 0.5454, 0.2861, 0.4857, 0.3002, 0.4554, 0.4142, 0.4694, 0.386, 0.5169, 0.3002, 0.4554, 0.3191, 0.426, 0.3612, 0.4449, 0.2021, 0.6014, 0.2205, 0.6327, 0.1666, 0.6437, 0.1553, 0.6036, 0.4248, 0.4053, 0.3724, 0.3942, 0.3261, 0.3887, 0.3158, 0.3383, 0.4199, 0.3361, 0.2804, 0.3638, 0.2301, 0.3346, 0.2139, 0.2931, 0.2645, 0.3182, 0.3191, 0.426, 0.2676, 0.3954, 0.2804, 0.3638, 0.3261, 0.3887, 0.1292, 0.3399, 0.000906, 0.3273, 0.01837, 0.2784, 0.1524, 0.2999, 0.2676, 0.3954, 0.2102, 0.3636, 0.2301, 0.3346, 0.2804, 0.3638, 0.2139, 0.2931, 0.1449, 0.2634, 0.102, 0.1619, 0.1527, 0.1796, 0.1449, 0.2634, 0.01667, 0.2527, 0.003151, 0.1597, 0.102, 0.1619, 0.1524, 0.2999, 0.01837, 0.2784, 0.01667, 0.2527, 0.1449, 0.2634, 0.2301, 0.3346, 0.1524, 0.2999, 0.1449, 0.2634, 0.2139, 0.2931, 0.3261, 0.3887, 0.2804, 0.3638, 0.2645, 0.3182, 0.3158, 0.3383, 0.275, 0.2105, 0.2048, 0.1983, 0.143, 0.1244, 0.1822, 0.1173, 0.1527, 0.1796, 0.102, 0.1619, 0.08936, 0.1138, 0.1178, 0.1206, 0.3158, 0.3383, 0.2645, 0.3182, 0.2048, 0.1983, 0.275, 0.2105, 0.2645, 0.3182, 0.2139, 0.2931, 0.1527, 0.1796, 0.2048, 0.1983, 0.4199, 0.3361, 0.3158, 0.3383, 0.275, 0.2105, 0.3932, 0.2278, 0.1822, 0.1173, 0.1141, 0.06955, 0.2047, 0.05479, 0.227, 0.0728, 0.2432, 0.1095, 0.143, 0.1244, 0.1178, 0.1206, 0.08862, 0.08107, 0.1003, 0.08043, 0.2048, 0.1983, 0.1527, 0.1796, 0.1178, 0.1206, 0.143, 0.1244, 0.1141, 0.06955, 0.1138, 0.0001525, 0.2074, 0.00741, 0.2047, 0.05479, 0.102, 0.1619, 0.003151, 0.1597, 0.0001525, 0.101, 0.08936, 0.1138, 0.1141, 0.06955, 0.1003, 0.08043, 0.0767, 0.006269, 0.1138, 0.0001525, 0.1003, 0.08043, 0.08862, 0.08107, 0.07728, 0.0544, 0.05227, 0.01688, 0.0767, 0.006269, 0.08936, 0.1138, 0.0001525, 0.101, 0.03233, 0.03228, 0.06064, 0.06201, 0.07965, 0.07957, 0.1178, 0.1206, 0.08936, 0.1138, 0.07965, 0.07957, 0.08862, 0.08107, 0.1822, 0.1173, 0.143, 0.1244, 0.1003, 0.08043, 0.1141, 0.06955, 0.2647, 0.104, 0.227, 0.0728, 0.2167, 0.05563, 0.2633, 0.05733, 0.3229, 0.1072, 0.275, 0.2105, 0.1822, 0.1173, 0.2432, 0.1095, 0.3384, 0.1588, 0.3932, 0.2278, 0.275, 0.2105, 0.3384, 0.1588, 0.3441, 0.1538, 0.4172, 0.1718, 0.3229, 0.1072, 0.2633, 0.05733, 0.2972, 0.05481, 0.3262, 0.08854, 0.2047, 0.05479, 0.2074, 0.00741, 0.2117, 0.007608, 0.2167, 0.05563, 0.3441, 0.1538, 0.2647, 0.104, 0.3229, 0.1072, 0.376, 0.1333, 0.4172, 0.1718, 0.3441, 0.1538, 0.376, 0.1333, 0.4248, 0.1226, 0.07728, 0.0544, 0.08862, 0.08107, 0.07939, 0.07514, 0.07885, 0.0738, 0.07728, 0.0544, 0.06064, 0.06201, 0.03233, 0.03228, 0.05227, 0.01688, 0.08862, 0.08107, 0.07965, 0.07957, 0.0791, 0.07516, 0.07939, 0.07514, 0.06064, 0.06201, 0.07728, 0.0544, 0.07885, 0.0738, 0.07911, 0.07499, 0.07856, 0.07482, 0.07965, 0.07957, 0.06064, 0.06201, 0.07856, 0.07482, 0.0791, 0.07516, 0.375, 0.75, 0.375, 0.75, 0.375, 0.75, 0.375, 0.75, 0.25, 0.75, 0.375, 0.75, 0.375, 0.75, 0.25, 0.75, 0.2778, 0.007789, 0.2941, 0.00678, 0.294, 0.00861, 0.2925, 0.01024, 0.2633, 0.05733, 0.2778, 0.007789, 0.2925, 0.01024, 0.2972, 0.05481, 0.376, 0.1333, 0.3229, 0.1072, 0.3262, 0.08854, 0.3519, 0.106, 0.4248, 0.1226, 0.376, 0.1333, 0.3519, 0.106, 0.4156, 0.09003, 0.25, 0.75, 0.375, 0.75, 0.375, 0.75, 0.25, 0.75, 0.25, 0.75, 0.375, 0.75, 0.375, 0.75, 0.25, 0.75, 0.375, 0.75, 0.375, 0.875, 0.375, 0.875, 0.375, 0.75, 0.375, 0.75, 0.375, 0.75, 0.375, 0.75, 0.375, 0.75, 0.8541, 0.433, 0.8073, 0.4364, 0.8013, 0.4089, 0.8383, 0.4059, 0.8236, 0.6118, 0.7786, 0.5737, 0.7714, 0.4697, 0.8073, 0.4364, 0.7148, 0.5768, 0.6721, 0.6118, 0.6864, 0.4385, 0.7217, 0.4733, 0.7786, 0.5737, 0.7148, 0.5768, 0.7217, 0.4733, 0.7714, 0.4697, 0.8782, 0.6044, 0.8236, 0.6118, 0.8073, 0.4364, 0.8541, 0.433, 0.8013, 0.4089, 0.7697, 0.4316, 0.7673, 0.1482, 0.797, 0.1649, 0.7714, 0.4697, 0.7217, 0.4733, 0.7254, 0.4329, 0.7697, 0.4316, 0.8073, 0.4364, 0.7714, 0.4697, 0.7697, 0.4316, 0.8013, 0.4089, 0.7217, 0.4733, 0.6864, 0.4385, 0.6957, 0.4074, 0.7254, 0.4329, 0.8271, 0.1627, 0.797, 0.1649, 0.7962, 0.1149, 0.8257, 0.1103, 0.7254, 0.4329, 0.6957, 0.4074, 0.7068, 0.1633, 0.7356, 0.149, 0.8383, 0.4059, 0.8013, 0.4089, 0.797, 0.1649, 0.8271, 0.1627, 0.7697, 0.4316, 0.7254, 0.4329, 0.7356, 0.149, 0.7673, 0.1482, 0.7962, 0.1149, 0.7657, 0.1038, 0.7624, 0.06192, 0.7924, 0.06387, 0.7673, 0.1482, 0.7356, 0.149, 0.7367, 0.1024, 0.7657, 0.1038, 0.797, 0.1649, 0.7673, 0.1482, 0.7657, 0.1038, 0.7962, 0.1149, 0.7356, 0.149, 0.7068, 0.1633, 0.7075, 0.1123, 0.7367, 0.1024, 0.7924, 0.06387, 0.7624, 0.06192, 0.7695, 0.04044, 0.7913, 0.0486, 0.7367, 0.1024, 0.7075, 0.1123, 0.7115, 0.06152, 0.744, 0.05674, 0.8257, 0.1103, 0.7962, 0.1149, 0.7924, 0.06387, 0.8206, 0.05105, 0.7657, 0.1038, 0.7367, 0.1024, 0.744, 0.05674, 0.7624, 0.06192, 0.809, 0.03928, 0.7913, 0.0486, 0.7785, 0.03873, 0.7967, 0.005563, 0.744, 0.05674, 0.7115, 0.06152, 0.7083, 0.0475, 0.7496, 0.03278, 0.8206, 0.05105, 0.7924, 0.06387, 0.7913, 0.0486, 0.809, 0.03928, 0.7624, 0.06192, 0.744, 0.05674, 0.7496, 0.03278, 0.7695, 0.04044, 0.7785, 0.03873, 0.7664, 0.02315, 0.7538, 0.0001525, 0.7967, 0.005563, 0.7695, 0.04044, 0.7496, 0.03278, 0.7538, 0.0001525, 0.7664, 0.02315, 0.7913, 0.0486, 0.7695, 0.04044, 0.7664, 0.02315, 0.7785, 0.03873, 0.7496, 0.03278, 0.7083, 0.0475, 0.7177, 0.01705, 0.7538, 0.0001525, 0.4251, 0.09323, 0.4751, 0.07891, 0.4889, 0.1633, 0.4385, 0.1767, 0.4751, 0.07891, 0.5201, 0.04261, 0.552, 0.1861, 0.4889, 0.1633, 0.552, 0.1861, 0.6144, 0.1798, 0.6213, 0.2716, 0.5629, 0.2765, 0.552, 0.1861, 0.5549, 0.0646, 0.5912, 0.05803, 0.6144, 0.1798, 0.6198, 0.02523, 0.6717, 0.05727, 0.6706, 0.1448, 0.6144, 0.1798, 0.5201, 0.04261, 0.5333, 0.002583, 0.5549, 0.0646, 0.552, 0.1861, 0.5912, 0.0001525, 0.6198, 0.02523, 0.6144, 0.1798, 0.5912, 0.05803, 0.5333, 0.002583, 0.5912, 0.0001525, 0.5912, 0.05803, 0.5549, 0.0646, 0.5629, 0.2765, 0.6213, 0.2716, 0.6324, 0.5576, 0.6041, 0.5579, 0.4889, 0.1633, 0.552, 0.1861, 0.5629, 0.2765, 0.5309, 0.2971, 0.4385, 0.1767, 0.4889, 0.1633, 0.5309, 0.2971, 0.4839, 0.3081, 0.6144, 0.1798, 0.6706, 0.1448, 0.6564, 0.2867, 0.6213, 0.2716, 0.5729, 0.5351, 0.6041, 0.5579, 0.6084, 0.6062, 0.5776, 0.5846, 0.6213, 0.2716, 0.6564, 0.2867, 0.6602, 0.5287, 0.6324, 0.5576, 0.5309, 0.2971, 0.5629, 0.2765, 0.6041, 0.5579, 0.5729, 0.5351, 0.4839, 0.3081, 0.5309, 0.2971, 0.5729, 0.5351, 0.5333, 0.5452, 0.6084, 0.6062, 0.6237, 0.6113, 0.6224, 0.6262, 0.6088, 0.6189, 0.5333, 0.5452, 0.5729, 0.5351, 0.5776, 0.5846, 0.5389, 0.6042, 0.6041, 0.5579, 0.6324, 0.5576, 0.6237, 0.6113, 0.6084, 0.6062, 0.6324, 0.5576, 0.6602, 0.5287, 0.671, 0.5879, 0.6237, 0.6113, 0.5721, 0.6035, 0.6088, 0.6189, 0.6034, 0.6358, 0.58, 0.628, 0.6237, 0.6113, 0.671, 0.5879, 0.6717, 0.6059, 0.6224, 0.6262, 0.5776, 0.5846, 0.6084, 0.6062, 0.6088, 0.6189, 0.5721, 0.6035, 0.5389, 0.6042, 0.5776, 0.5846, 0.5721, 0.6035, 0.5407, 0.6226, 0.58, 0.628, 0.6034, 0.6358, 0.6114, 0.6622, 0.5659, 0.6554, 0.5407, 0.6226, 0.5721, 0.6035, 0.58, 0.628, 0.5659, 0.6554, 0.6088, 0.6189, 0.6224, 0.6262, 0.6114, 0.6622, 0.6034, 0.6358, 0.6224, 0.6262, 0.6717, 0.6059, 0.6594, 0.6444, 0.6114, 0.6622, 0.7323, 0.6743, 0.7418, 0.655, 0.7547, 0.6748, 0.7458, 0.689, 0.7732, 0.6259, 0.8192, 0.6121, 0.8247, 0.6466, 0.7788, 0.6548, 0.7224, 0.6924, 0.7323, 0.6743, 0.7458, 0.689, 0.732, 0.705, 0.01408, 0.5411, 0.07845, 0.5269, 0.09592, 0.5642, 0.04678, 0.5915, 0.1186, 0.5346, 0.1539, 0.5384, 0.1336, 0.5757, 0.117, 0.5668, 0.1539, 0.5384, 0.1914, 0.5481, 0.1491, 0.5898, 0.1336, 0.5757, 0.732, 0.705, 0.7458, 0.689, 0.7505, 0.7856, 0.7416, 0.791, 0.7547, 0.6748, 0.7658, 0.6605, 0.7649, 0.7755, 0.7554, 0.7803, 0.6749, 0.7177, 0.732, 0.705, 0.7416, 0.791, 0.6818, 0.7965, 0.7566, 0.6351, 0.7732, 0.6259, 0.7788, 0.6548, 0.7658, 0.6605, 0.6721, 0.7055, 0.7224, 0.6924, 0.732, 0.705, 0.6749, 0.7177, 0.7418, 0.655, 0.7566, 0.6351, 0.7658, 0.6605, 0.7547, 0.6748, 0.7554, 0.7803, 0.7649, 0.7755, 0.7637, 0.9343, 0.7561, 0.9262, 0.7777, 0.7747, 0.8247, 0.7758, 0.7949, 0.9602, 0.7677, 0.9388, 0.7416, 0.791, 0.7505, 0.7856, 0.7477, 0.9201, 0.7385, 0.9156, 0.7788, 0.6548, 0.8247, 0.6466, 0.8247, 0.7758, 0.7777, 0.7747, 0.7458, 0.689, 0.7547, 0.6748, 0.7554, 0.7803, 0.7505, 0.7856, 0.7658, 0.6605, 0.7788, 0.6548, 0.7777, 0.7747, 0.7649, 0.7755, 0.7477, 0.9201, 0.7561, 0.9262, 0.7456, 0.951, 0.7454, 0.95, 0.7677, 0.9388, 0.7949, 0.9602, 0.7624, 0.9797, 0.7462, 0.9555, 0.7385, 0.9156, 0.7477, 0.9201, 0.7454, 0.95, 0.7447, 0.9496, 0.7505, 0.7856, 0.7554, 0.7803, 0.7561, 0.9262, 0.7477, 0.9201, 0.7649, 0.7755, 0.7777, 0.7747, 0.7677, 0.9388, 0.7637, 0.9343, 0.6818, 0.7965, 0.7416, 0.791, 0.7385, 0.9156, 0.6894, 0.9282, 0.7454, 0.95, 0.7456, 0.951, 0.7152, 0.9981, 0.7148, 0.998, 0.7462, 0.9555, 0.7624, 0.9797, 0.7155, 0.9998, 0.7157, 0.9988, 0.7447, 0.9496, 0.7454, 0.95, 0.7148, 0.998, 0.7143, 0.998, 0.7637, 0.9343, 0.7677, 0.9388, 0.7462, 0.9555, 0.7466, 0.9531, 0.7561, 0.9262, 0.7637, 0.9343, 0.7466, 0.9531, 0.7456, 0.951, 0.6894, 0.9282, 0.7385, 0.9156, 0.7447, 0.9496, 0.7023, 0.9587, 0.714, 0.9992, 0.7133, 0.9989, 0.7143, 0.998, 0.7148, 0.998, 0.7147, 0.9995, 0.714, 0.9992, 0.7148, 0.998, 0.7152, 0.9981, 0.7155, 0.9998, 0.7147, 0.9995, 0.7152, 0.9981, 0.7154, 0.9984, 0.7157, 0.9988, 0.7466, 0.9531, 0.7462, 0.9555, 0.7157, 0.9988, 0.7154, 0.9984, 0.7456, 0.951, 0.7466, 0.9531, 0.7154, 0.9984, 0.7152, 0.9981, 0.7023, 0.9587, 0.7447, 0.9496, 0.7143, 0.998, 0.7133, 0.9989, 0.07939, 0.07514, 0.0791, 0.07516, 0.07911, 0.07499, 0.07885, 0.0738, 0.07939, 0.07514, 0.07911, 0.07499, 0.0791, 0.07516, 0.07856, 0.07482, 0.07911, 0.07499, 0.2167, 0.05563, 0.227, 0.0728, 0.2047, 0.05479, 0.2432, 0.1095, 0.227, 0.0728, 0.2647, 0.104, 0.2167, 0.05563, 0.2117, 0.007608, 0.2778, 0.007789, 0.2633, 0.05733, 0.3384, 0.1588, 0.2432, 0.1095, 0.2647, 0.104, 0.3441, 0.1538])
me_body.materials.append(mat_body)
me_body.materials.append(mat_nose_and_eyes)
me_body.update()

# ---- objects
ob_camera = bpy.data.objects.new('Camera', cam_camera)
ob_eyes = bpy.data.objects.new('Eyes', me_eyes)
ob_body = bpy.data.objects.new('body', me_body)
ob_light = bpy.data.objects.new('Light', light_light)

# ---- transforms, parenting, visibility, modifiers, constraints
ob_camera.location = (7.359, -6.926, 4.958)
ob_camera.rotation_euler = (1.109, 0.0, 0.8149)
ob_camera.lock_rotations_4d = False
ob_camera.empty_display_type = 'ARROWS'
ob_camera.color = (0.0, 0.0, 0.0, 0.0)
ob_camera.display_type = 'WIRE'
ob_camera.lineart.crease_threshold = 0.0
ob_eyes.location = (0.0, 0.0, 0.0)
_m = ob_eyes.modifiers.new('ミラー', 'MIRROR')
ob_body.location = (0.0, 0.0, 1.0)
ob_body.scale = (1.0, 3.0, 1.0)
_m = ob_body.modifiers.new('ミラー', 'MIRROR')
_m.use_clip = True
_m = ob_body.modifiers.new('細分化', 'SUBSURF')
_m.levels = 2
_m.render_levels = 4
ob_light.location = (4.076, 1.005, 5.904)
ob_light.rotation_euler = (0.6503, 0.05522, 1.866)
ob_light.lock_rotations_4d = False
ob_light.empty_display_type = 'ARROWS'
ob_light.color = (0.0, 0.0, 0.0, 0.0)
ob_light.lineart.crease_threshold = 0.0

# ---- collection membership
scene.collection.objects.link(ob_camera)
col_dog.objects.link(ob_eyes)
col_dog.objects.link(ob_body)
col_light.objects.link(ob_light)

# ---- scene / render settings (as saved in the file)
scene.camera = ob_camera
scene.frame_start = 1; scene.frame_end = 250; scene.frame_set(0)
scene.render.engine = 'BLENDER_EEVEE_NEXT'
scene.cycles.sampling_pattern = 'TABULATED_SOBOL'
scene.view_settings.view_transform = 'Filmic'
bpy.context.view_layer.update()
